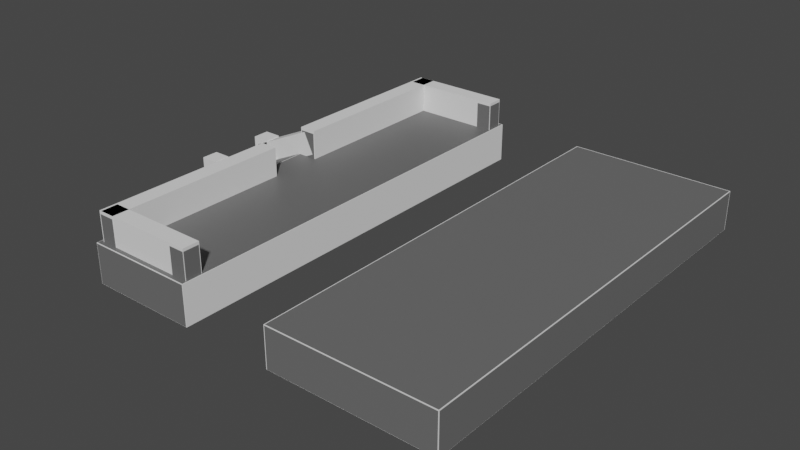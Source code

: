 # Source: Station.blend  (saved by Blender 3.4.6; exported with 4.5.12 LTS)
import bpy
from mathutils import Matrix  # noqa: F401  (used for matrix-valued properties, if any)

bpy.ops.wm.read_factory_settings(use_empty=True)
scene = bpy.context.scene
scene.name = 'Scene'

# ---- materials (node trees are filled in below, after node groups)
mat_grund = bpy.data.materials.new('Grund')
mat_grund.use_transparent_shadow = False
mat_wall = bpy.data.materials.new('Wall')
mat_wall.use_transparent_shadow = False
mat_top = bpy.data.materials.new('Top')
mat_top.use_transparent_shadow = False
mat_pellare = bpy.data.materials.new('Pellare')
mat_pellare.use_transparent_shadow = False

# ---- material node trees
mat_grund.use_nodes = True; mat_grund.node_tree.nodes.clear()
_N = mat_grund.node_tree.nodes; _L = mat_grund.node_tree.links
n0 = _N.new('ShaderNodeBsdfPrincipled'); n0.name = 'Principled BSDF'; n0.location = (10, 300)
n0.distribution = 'GGX'
n0.subsurface_method = 'RANDOM_WALK_SKIN'
n0.inputs[0].default_value = (0.1413, 0.1413, 0.1413, 1.0)
n0.inputs[3].default_value = 1.45
n0.inputs[27].default_value = (0.0, 0.0, 0.0, 1.0)
n0.inputs[28].default_value = 1.0
n1 = _N.new('ShaderNodeOutputMaterial'); n1.name = 'Material Output'; n1.location = (300, 300)
_L.new(n0.outputs[0], n1.inputs[0])
n1.is_active_output = True
mat_wall.use_nodes = True; mat_wall.node_tree.nodes.clear()
_N = mat_wall.node_tree.nodes; _L = mat_wall.node_tree.links
n0 = _N.new('ShaderNodeBsdfPrincipled'); n0.name = 'Principled BSDF'; n0.location = (10, 300)
n0.distribution = 'GGX'
n0.subsurface_method = 'RANDOM_WALK_SKIN'
n0.inputs[0].default_value = (0.5149, 0.5149, 0.5149, 1.0)
n0.inputs[3].default_value = 1.45
n0.inputs[27].default_value = (0.0, 0.0, 0.0, 1.0)
n0.inputs[28].default_value = 1.0
n1 = _N.new('ShaderNodeOutputMaterial'); n1.name = 'Material Output'; n1.location = (300, 300)
_L.new(n0.outputs[0], n1.inputs[0])
n1.is_active_output = True
mat_top.use_nodes = True; mat_top.node_tree.nodes.clear()
_N = mat_top.node_tree.nodes; _L = mat_top.node_tree.links
n0 = _N.new('ShaderNodeBsdfPrincipled'); n0.name = 'Principled BSDF'; n0.location = (10, 300)
n0.distribution = 'GGX'
n0.subsurface_method = 'RANDOM_WALK_SKIN'
n0.inputs[0].default_value = (0.314, 0.314, 0.314, 1.0)
n0.inputs[3].default_value = 1.45
n0.inputs[27].default_value = (0.0, 0.0, 0.0, 1.0)
n0.inputs[28].default_value = 1.0
n1 = _N.new('ShaderNodeOutputMaterial'); n1.name = 'Material Output'; n1.location = (300, 300)
_L.new(n0.outputs[0], n1.inputs[0])
n1.is_active_output = True
mat_pellare.use_nodes = True; mat_pellare.node_tree.nodes.clear()
_N = mat_pellare.node_tree.nodes; _L = mat_pellare.node_tree.links
n0 = _N.new('ShaderNodeBsdfPrincipled'); n0.name = 'Principled BSDF'; n0.location = (10, 300)
n0.distribution = 'GGX'
n0.subsurface_method = 'RANDOM_WALK_SKIN'
n0.inputs[0].default_value = (0.1413, 0.1413, 0.1413, 1.0)
n0.inputs[3].default_value = 1.45
n0.inputs[27].default_value = (0.0, 0.0, 0.0, 1.0)
n0.inputs[28].default_value = 1.0
n1 = _N.new('ShaderNodeOutputMaterial'); n1.name = 'Material Output'; n1.location = (300, 300)
_L.new(n0.outputs[0], n1.inputs[0])
n1.is_active_output = True

# ---- world
world_world = bpy.data.worlds.new('World'); scene.world = world_world
world_world.use_nodes = True; world_world.node_tree.nodes.clear()
_N = world_world.node_tree.nodes; _L = world_world.node_tree.links
n0 = _N.new('ShaderNodeOutputWorld'); n0.name = 'World Output'; n0.location = (300, 300)
n1 = _N.new('ShaderNodeBackground'); n1.name = 'Background'; n1.location = (10, 300)
n1.inputs[0].default_value = (0.05088, 0.05088, 0.05088, 1.0)
_L.new(n1.outputs[0], n0.inputs[0])
n0.is_active_output = True
world_world.color = (0.05088, 0.05088, 0.05088)
world_world.use_sun_shadow = False
world_world.sun_shadow_jitter_overblur = 0.0

# ---- meshes
me_cube_002 = bpy.data.meshes.new('Cube.002')
me_cube_002.from_pydata([(23.36, -28.52, -6.378), (23.26, -28.42, -6.378), (23.36, -28.52, -1.279), (23.36, -28.42, -1.179), (23.26, -28.42, -1.279), (23.26, 28.47, -6.378), (23.36, 28.57, -6.378), (23.36, 28.47, -1.179), (23.36, 28.57, -1.279), (23.26, 28.47, -1.279), (44.82, -28.42, -6.378), (44.72, -28.52, -6.378), (44.72, -28.42, -1.179), (44.72, -28.52, -1.279), (44.82, -28.42, -1.279), (44.72, 28.57, -6.378), (44.82, 28.47, -6.378), (44.72, 28.47, -1.179), (44.82, 28.47, -1.279), (44.72, 28.57, -1.279), (-3.004, -28.52, -6.378), (-3.104, -28.42, -6.378), (-3.004, -28.52, -1.279), (-3.004, -28.42, -1.179), (-3.104, -28.42, -1.279), (-3.104, 28.47, -6.378), (-3.004, 28.57, -6.378), (-3.004, 28.47, -1.179), (-3.004, 28.57, -1.279), (-3.104, 28.47, -1.279), (11.31, -28.42, -6.378), (11.21, -28.52, -6.378), (11.21, -28.42, -1.179), (11.21, -28.52, -1.279), (11.31, -28.42, -1.279), (11.21, 28.57, -6.378), (11.31, 28.47, -6.378), (11.21, 28.47, -1.179), (11.31, 28.47, -1.279), (11.21, 28.57, -1.279), (-2.053, -27.27, 1.203), (-2.153, -27.27, 1.103), (-2.053, -27.37, 1.103), (-2.153, -27.27, -1.11), (-2.053, -27.27, -1.21), (-2.053, -27.37, -1.11), (-2.053, -26.2, 1.103), (-2.153, -26.3, 1.103), (-2.053, -26.3, 1.203), (-2.053, -26.3, -1.21), (-2.153, -26.3, -1.11), (-2.053, -26.2, -1.11), (10.38, -27.27, 1.203), (10.38, -27.37, 1.103), (10.48, -27.27, 1.103), (10.38, -27.37, -1.11), (10.38, -27.27, -1.21), (10.48, -27.27, -1.11), (10.38, -26.3, 1.203), (10.48, -26.3, 1.103), (10.38, -26.2, 1.103), (10.38, -26.2, -1.11), (10.48, -26.3, -1.11), (10.38, -26.3, -1.21), (-2.053, 27.26, 1.203), (-2.053, 27.36, 1.103), (-2.153, 27.26, 1.103), (-2.153, 27.26, -1.11), (-2.053, 27.36, -1.11), (-2.053, 27.26, -1.21), (-2.053, 26.2, 1.103), (-2.053, 26.3, 1.203), (-2.153, 26.3, 1.103), (-2.053, 26.3, -1.21), (-2.053, 26.2, -1.11), (-2.153, 26.3, -1.11), (10.38, 27.26, 1.203), (10.48, 27.26, 1.103), (10.38, 27.36, 1.103), (10.38, 27.36, -1.11), (10.48, 27.26, -1.11), (10.38, 27.26, -1.21), (10.38, 26.3, 1.203), (10.38, 26.2, 1.103), (10.48, 26.3, 1.103), (10.38, 26.2, -1.11), (10.38, 26.3, -1.21), (10.48, 26.3, -1.11), (-2.09, -27.47, 1.898), (-2.19, -27.47, 1.798), (-2.09, -27.57, 1.798), (-2.19, -27.47, 1.234), (-2.09, -27.47, 1.134), (-2.09, -27.57, 1.234), (-2.09, -26.04, 1.798), (-2.19, -26.14, 1.798), (-2.09, -26.14, 1.898), (-2.09, -26.14, 1.134), (-2.19, -26.14, 1.234), (-2.09, -26.04, 1.234), (10.64, -27.47, 1.898), (10.64, -27.57, 1.798), (10.74, -27.47, 1.798), (10.64, -27.57, 1.234), (10.64, -27.47, 1.134), (10.74, -27.47, 1.234), (10.64, -26.14, 1.898), (10.74, -26.14, 1.798), (10.64, -26.04, 1.798), (10.64, -26.04, 1.234), (10.74, -26.14, 1.234), (10.64, -26.14, 1.134), (-2.09, 27.47, 1.898), (-2.09, 27.57, 1.798), (-2.19, 27.47, 1.798), (-2.19, 27.47, 1.234), (-2.09, 27.57, 1.234), (-2.09, 27.47, 1.134), (-2.09, 26.04, 1.798), (-2.09, 26.14, 1.898), (-2.19, 26.14, 1.798), (-2.09, 26.14, 1.134), (-2.09, 26.04, 1.234), (-2.19, 26.14, 1.234), (10.64, 27.47, 1.898), (10.74, 27.47, 1.798), (10.64, 27.57, 1.798), (10.64, 27.57, 1.234), (10.74, 27.47, 1.234), (10.64, 27.47, 1.134), (10.64, 26.14, 1.898), (10.64, 26.04, 1.798), (10.74, 26.14, 1.798), (10.64, 26.04, 1.234), (10.64, 26.14, 1.134), (10.74, 26.14, 1.234), (9.033, -27.89, -2.127), (8.933, -27.79, -2.127), (8.933, -25.78, -2.127), (9.033, -25.68, -2.127), (11.14, -27.79, -2.127), (11.04, -27.89, -2.127), (11.04, -25.68, -2.127), (11.14, -25.78, -2.127), (9.138, -27.49, 2.465), (9.06, -27.7, 2.365), (9.238, -27.59, 2.465), (9.138, -26.09, 2.465), (9.238, -25.99, 2.465), (9.06, -25.87, 2.365), (10.83, -25.99, 2.465), (10.93, -26.09, 2.465), (11.01, -25.87, 2.365), (10.93, -27.49, 2.465), (10.83, -27.59, 2.465), (11.01, -27.7, 2.365), (8.933, 27.78, -2.127), (9.033, 27.88, -2.127), (9.033, 25.68, -2.127), (8.933, 25.78, -2.127), (11.04, 27.88, -2.127), (11.14, 27.78, -2.127), (11.14, 25.78, -2.127), (11.04, 25.68, -2.127), (9.138, 27.48, 2.465), (9.238, 27.58, 2.465), (9.06, 27.7, 2.365), (9.138, 26.08, 2.465), (9.06, 25.87, 2.365), (9.238, 25.98, 2.465), (10.83, 25.98, 2.465), (11.01, 25.87, 2.365), (10.93, 26.08, 2.465), (10.93, 27.48, 2.465), (11.01, 27.7, 2.365), (10.83, 27.58, 2.465), (9.033, -27.89, 2.265), (9.011, -27.77, 2.365), (8.933, -27.79, 2.265), (9.011, -25.8, 2.365), (9.033, -25.68, 2.265), (8.933, -25.78, 2.265), (11.06, -25.8, 2.365), (11.14, -25.78, 2.265), (11.04, -25.68, 2.265), (11.06, -27.77, 2.365), (11.04, -27.89, 2.265), (11.14, -27.79, 2.265), (9.033, 27.88, 2.265), (8.933, 27.78, 2.265), (9.011, 27.77, 2.365), (8.933, 25.78, 2.265), (9.033, 25.68, 2.265), (9.011, 25.8, 2.365), (11.04, 25.68, 2.265), (11.14, 25.78, 2.265), (11.06, 25.8, 2.365), (11.14, 27.78, 2.265), (11.04, 27.88, 2.265), (11.06, 27.77, 2.365), (9.138, -27.49, 2.546), (9.238, -27.59, 2.546), (9.238, -27.49, 2.646), (9.138, -26.09, 2.546), (9.238, -26.09, 2.646), (9.238, -25.99, 2.546), (10.83, -25.99, 2.546), (10.83, -26.09, 2.646), (10.93, -26.09, 2.546), (10.93, -27.49, 2.546), (10.83, -27.49, 2.646), (10.83, -27.59, 2.546), (9.138, 27.48, 2.546), (9.238, 27.48, 2.646), (9.238, 27.58, 2.546), (9.138, 26.08, 2.546), (9.238, 25.98, 2.546), (9.238, 26.08, 2.646), (10.83, 25.98, 2.546), (10.93, 26.08, 2.546), (10.83, 26.08, 2.646), (10.93, 27.48, 2.546), (10.83, 27.58, 2.546), (10.83, 27.48, 2.646), (-10.14, -5.516, -9.865), (-10.23, -5.416, -9.908), (-10.97, -5.516, -4.954), (-10.99, -5.416, -4.854), (-11.06, -5.416, -4.995), (-10.23, 5.423, -9.908), (-10.14, 5.523, -9.865), (-10.99, 5.423, -4.854), (-10.97, 5.523, -4.954), (-11.06, 5.423, -4.995), (-2.26, -5.416, -6.191), (-2.354, -5.516, -6.235), (-3.196, -5.416, -1.221), (-3.182, -5.516, -1.325), (-3.089, -5.416, -1.277), (-2.354, 5.523, -6.235), (-2.26, 5.423, -6.191), (-3.196, 5.423, -1.221), (-3.089, 5.423, -1.277), (-3.182, 5.523, -1.325), (-1.552, -4.023, -0.762), (-1.594, -3.923, -0.6714), (-1.503, -4.023, -0.6291), (-2.581, -3.923, 1.444), (-2.623, -4.023, 1.535), (-2.49, -4.023, 1.487), (-1.552, -5.004, -0.762), (-1.503, -5.004, -0.6291), (-1.594, -5.104, -0.6714), (-2.623, -5.004, 1.535), (-2.581, -5.104, 1.444), (-2.49, -5.004, 1.487), (-9.995, -4.023, -4.699), (-10.13, -4.023, -4.651), (-10.04, -3.923, -4.609), (-11.07, -4.023, -2.402), (-11.02, -3.923, -2.493), (-11.11, -4.023, -2.535), (-9.995, -5.004, -4.699), (-10.04, -5.104, -4.609), (-10.13, -5.004, -4.651), (-11.07, -5.004, -2.402), (-11.11, -5.004, -2.535), (-11.02, -5.104, -2.493), (-2.007, -4.939, -1.21), (-2.107, -4.939, -1.11), (-2.007, -4.839, -1.11), (-2.107, -4.939, 1.103), (-2.007, -4.939, 1.203), (-2.007, -4.839, 1.103), (-1.034, -4.939, -1.21), (-1.034, -4.839, -1.11), (-0.9343, -4.939, -1.11), (-1.034, -4.939, 1.203), (-0.9343, -4.939, 1.103), (-1.034, -4.839, 1.103), (-2.007, -25.88, -1.21), (-2.007, -25.98, -1.11), (-2.107, -25.88, -1.11), (-2.007, -25.88, 1.203), (-2.107, -25.88, 1.103), (-2.007, -25.98, 1.103), (-1.034, -25.88, -1.21), (-0.9343, -25.88, -1.11), (-1.034, -25.98, -1.11), (-1.034, -25.88, 1.203), (-1.034, -25.98, 1.103), (-0.9343, -25.88, 1.103), (-1.552, 4.02, -0.762), (-1.503, 4.02, -0.6291), (-1.594, 3.92, -0.6714), (-2.581, 3.92, 1.444), (-2.49, 4.02, 1.487), (-2.623, 4.02, 1.535), (-1.552, 5.0, -0.762), (-1.594, 5.1, -0.6714), (-1.503, 5.0, -0.6291), (-2.623, 5.0, 1.535), (-2.49, 5.0, 1.487), (-2.581, 5.1, 1.444), (-9.995, 4.02, -4.699), (-10.04, 3.92, -4.609), (-10.13, 4.02, -4.651), (-11.07, 4.02, -2.402), (-11.11, 4.02, -2.535), (-11.02, 3.92, -2.493), (-9.995, 5.0, -4.699), (-10.13, 5.0, -4.651), (-10.04, 5.1, -4.609), (-11.07, 5.0, -2.402), (-11.02, 5.1, -2.493), (-11.11, 5.0, -2.535), (-2.007, 4.935, -1.21), (-2.007, 4.835, -1.11), (-2.107, 4.935, -1.11), (-2.107, 4.935, 1.103), (-2.007, 4.835, 1.103), (-2.007, 4.935, 1.203), (-1.034, 4.935, -1.21), (-0.9343, 4.935, -1.11), (-1.034, 4.835, -1.11), (-1.034, 4.935, 1.203), (-1.034, 4.835, 1.103), (-0.9343, 4.935, 1.103), (-2.007, 25.88, -1.21), (-2.107, 25.88, -1.11), (-2.007, 25.98, -1.11), (-2.007, 25.88, 1.203), (-2.007, 25.98, 1.103), (-2.107, 25.88, 1.103), (-1.034, 25.88, -1.21), (-1.034, 25.98, -1.11), (-0.9343, 25.88, -1.11), (-1.034, 25.88, 1.203), (-0.9343, 25.88, 1.103), (-1.034, 25.98, 1.103), (-2.192, -5.013, 1.134), (-2.292, -5.013, 1.234), (-2.192, -4.913, 1.234), (-2.292, -5.013, 1.798), (-2.192, -5.013, 1.898), (-2.192, -4.913, 1.798), (-0.8601, -5.013, 1.134), (-0.8601, -4.913, 1.234), (-0.7601, -5.013, 1.234), (-0.8601, -5.013, 1.898), (-0.7601, -5.013, 1.798), (-0.8601, -4.913, 1.798), (-2.192, -26.27, 1.134), (-2.192, -26.37, 1.234), (-2.292, -26.27, 1.234), (-2.192, -26.27, 1.898), (-2.292, -26.27, 1.798), (-2.192, -26.37, 1.798), (-0.8601, -26.27, 1.134), (-0.7601, -26.27, 1.234), (-0.8601, -26.37, 1.234), (-0.8601, -26.27, 1.898), (-0.8601, -26.37, 1.798), (-0.7601, -26.27, 1.798), (-9.997, -5.163, -2.404), (-10.04, -5.263, -2.313), (-10.13, -5.163, -2.355), (-10.28, -5.263, -1.802), (-10.32, -5.163, -1.711), (-10.37, -5.163, -1.844), (-9.997, -3.831, -2.404), (-10.13, -3.831, -2.355), (-10.04, -3.731, -2.313), (-10.32, -3.831, -1.711), (-10.28, -3.731, -1.802), (-10.37, -3.831, -1.844), (-1.99, -5.163, 1.33), (-1.942, -5.163, 1.463), (-2.032, -5.263, 1.421), (-2.313, -5.163, 2.023), (-2.271, -5.263, 1.932), (-2.18, -5.163, 1.974), (-1.99, -3.831, 1.33), (-2.032, -3.731, 1.421), (-1.942, -3.831, 1.463), (-2.313, -3.831, 2.023), (-2.18, -3.831, 1.974), (-2.271, -3.731, 1.932), (-2.192, 5.01, 1.134), (-2.192, 4.91, 1.234), (-2.292, 5.01, 1.234), (-2.292, 5.01, 1.798), (-2.192, 4.91, 1.798), (-2.192, 5.01, 1.898), (-0.8601, 5.01, 1.134), (-0.7601, 5.01, 1.234), (-0.8601, 4.91, 1.234), (-0.8601, 5.01, 1.898), (-0.8601, 4.91, 1.798), (-0.7601, 5.01, 1.798), (-2.192, 26.27, 1.134), (-2.292, 26.27, 1.234), (-2.192, 26.37, 1.234), (-2.192, 26.27, 1.898), (-2.192, 26.37, 1.798), (-2.292, 26.27, 1.798), (-0.8601, 26.27, 1.134), (-0.8601, 26.37, 1.234), (-0.7601, 26.27, 1.234), (-0.8601, 26.27, 1.898), (-0.7601, 26.27, 1.798), (-0.8601, 26.37, 1.798), (-9.997, 5.159, -2.404), (-10.13, 5.159, -2.355), (-10.04, 5.259, -2.313), (-10.28, 5.259, -1.802), (-10.37, 5.159, -1.844), (-10.32, 5.159, -1.711), (-9.997, 3.827, -2.404), (-10.04, 3.727, -2.313), (-10.13, 3.827, -2.355), (-10.32, 3.827, -1.711), (-10.37, 3.827, -1.844), (-10.28, 3.727, -1.802), (-1.99, 5.159, 1.33), (-2.032, 5.259, 1.421), (-1.942, 5.159, 1.463), (-2.313, 5.159, 2.023), (-2.18, 5.159, 1.974), (-2.271, 5.259, 1.932), (-1.99, 3.827, 1.33), (-1.942, 3.827, 1.463), (-2.032, 3.727, 1.421), (-2.313, 3.827, 2.023), (-2.271, 3.727, 1.932), (-2.18, 3.827, 1.974), (-11.44, 3.52, -10.21), (-11.34, 3.42, -10.21), (-11.34, 5.622, -10.21), (-11.44, 5.522, -10.21), (-9.335, 3.42, -10.21), (-9.235, 3.52, -10.21), (-9.235, 5.522, -10.21), (-9.335, 5.622, -10.21), (-11.23, 5.221, -1.183), (-11.31, 5.436, -1.283), (-11.13, 5.321, -1.183), (-11.23, 3.821, -1.183), (-11.13, 3.721, -1.183), (-11.31, 3.606, -1.283), (-9.54, 5.321, -1.183), (-9.362, 5.436, -1.283), (-9.44, 5.221, -1.183), (-9.44, 3.821, -1.183), (-9.362, 3.606, -1.283), (-9.54, 3.721, -1.183), (-2.49, 3.416, -2.127), (-2.59, 3.516, -2.127), (-2.59, 5.519, -2.127), (-2.49, 5.619, -2.127), (-0.3876, 3.516, -2.127), (-0.4876, 3.416, -2.127), (-0.4876, 5.619, -2.127), (-0.3876, 5.519, -2.127), (-2.386, 3.818, 2.465), (-2.464, 3.603, 2.365), (-2.286, 3.718, 2.465), (-2.386, 5.218, 2.465), (-2.286, 5.318, 2.465), (-2.464, 5.433, 2.365), (-0.692, 5.318, 2.465), (-0.592, 5.218, 2.465), (-0.514, 5.433, 2.365), (-0.592, 3.818, 2.465), (-0.692, 3.718, 2.465), (-0.514, 3.603, 2.365), (-2.49, -27.89, -2.127), (-2.59, -27.79, -2.127), (-2.59, -25.78, -2.127), (-2.49, -25.68, -2.127), (-0.3876, -27.79, -2.127), (-0.4876, -27.89, -2.127), (-0.4876, -25.68, -2.127), (-0.3876, -25.78, -2.127), (-2.386, -27.49, 2.465), (-2.464, -27.7, 2.365), (-2.286, -27.59, 2.465), (-2.386, -26.09, 2.465), (-2.286, -25.99, 2.465), (-2.464, -25.87, 2.365), (-0.692, -25.99, 2.465), (-0.592, -26.09, 2.465), (-0.514, -25.87, 2.365), (-0.592, -27.49, 2.465), (-0.692, -27.59, 2.465), (-0.514, -27.7, 2.365), (-11.34, -3.423, -10.21), (-11.44, -3.523, -10.21), (-11.44, -5.525, -10.21), (-11.34, -5.625, -10.21), (-9.235, -3.523, -10.21), (-9.335, -3.423, -10.21), (-9.335, -5.625, -10.21), (-9.235, -5.525, -10.21), (-11.23, -5.224, -1.183), (-11.13, -5.324, -1.183), (-11.31, -5.439, -1.283), (-11.23, -3.824, -1.183), (-11.31, -3.609, -1.283), (-11.13, -3.724, -1.183), (-9.54, -5.324, -1.183), (-9.44, -5.224, -1.183), (-9.362, -5.439, -1.283), (-9.44, -3.824, -1.183), (-9.54, -3.724, -1.183), (-9.362, -3.609, -1.283), (-2.59, -3.52, -2.127), (-2.49, -3.42, -2.127), (-2.49, -5.622, -2.127), (-2.59, -5.522, -2.127), (-0.4876, -3.42, -2.127), (-0.3876, -3.52, -2.127), (-0.3876, -5.522, -2.127), (-0.4876, -5.622, -2.127), (-2.386, -3.821, 2.465), (-2.286, -3.721, 2.465), (-2.464, -3.606, 2.365), (-2.386, -5.221, 2.465), (-2.464, -5.436, 2.365), (-2.286, -5.321, 2.465), (-0.692, -5.321, 2.465), (-0.514, -5.436, 2.365), (-0.592, -5.221, 2.465), (-0.592, -3.821, 2.465), (-0.514, -3.606, 2.365), (-0.692, -3.721, 2.465), (-2.59, 27.78, -2.127), (-2.49, 27.88, -2.127), (-2.49, 25.68, -2.127), (-2.59, 25.78, -2.127), (-0.4876, 27.88, -2.127), (-0.3876, 27.78, -2.127), (-0.3876, 25.78, -2.127), (-0.4876, 25.68, -2.127), (-2.386, 27.48, 2.465), (-2.286, 27.58, 2.465), (-2.464, 27.7, 2.365), (-2.386, 26.08, 2.465), (-2.464, 25.87, 2.365), (-2.286, 25.98, 2.465), (-0.692, 25.98, 2.465), (-0.514, 25.87, 2.365), (-0.592, 26.08, 2.465), (-0.592, 27.48, 2.465), (-0.514, 27.7, 2.365), (-0.692, 27.58, 2.465), (-11.44, 5.522, -1.383), (-11.34, 5.622, -1.383), (-11.36, 5.507, -1.283), (-11.36, 3.535, -1.283), (-11.34, 3.42, -1.383), (-11.44, 3.52, -1.383), (-9.335, 5.622, -1.383), (-9.235, 5.522, -1.383), (-9.313, 5.507, -1.283), (-9.235, 3.52, -1.383), (-9.335, 3.42, -1.383), (-9.313, 3.535, -1.283), (-2.49, 3.416, 2.265), (-2.512, 3.531, 2.365), (-2.59, 3.516, 2.265), (-2.512, 5.504, 2.365), (-2.49, 5.619, 2.265), (-2.59, 5.519, 2.265), (-0.4656, 5.504, 2.365), (-0.3876, 5.519, 2.265), (-0.4876, 5.619, 2.265), (-0.4656, 3.531, 2.365), (-0.4876, 3.416, 2.265), (-0.3876, 3.516, 2.265), (-2.49, -27.89, 2.265), (-2.512, -27.77, 2.365), (-2.59, -27.79, 2.265), (-2.512, -25.8, 2.365), (-2.49, -25.68, 2.265), (-2.59, -25.78, 2.265), (-0.4656, -25.8, 2.365), (-0.3876, -25.78, 2.265), (-0.4876, -25.68, 2.265), (-0.4656, -27.77, 2.365), (-0.4876, -27.89, 2.265), (-0.3876, -27.79, 2.265), (-11.36, -5.511, -1.283), (-11.34, -5.625, -1.383), (-11.44, -5.525, -1.383), (-11.44, -3.523, -1.383), (-11.34, -3.423, -1.383), (-11.36, -3.538, -1.283), (-9.313, -5.511, -1.283), (-9.235, -5.525, -1.383), (-9.335, -5.625, -1.383), (-9.313, -3.538, -1.283), (-9.335, -3.423, -1.383), (-9.235, -3.523, -1.383), (-2.49, -3.42, 2.265), (-2.59, -3.52, 2.265), (-2.512, -3.535, 2.365), (-2.59, -5.522, 2.265), (-2.49, -5.622, 2.265), (-2.512, -5.507, 2.365), (-0.4876, -5.622, 2.265), (-0.3876, -5.522, 2.265), (-0.4656, -5.507, 2.365), (-0.3876, -3.52, 2.265), (-0.4876, -3.42, 2.265), (-0.4656, -3.535, 2.365), (-2.49, 27.88, 2.265), (-2.59, 27.78, 2.265), (-2.512, 27.77, 2.365), (-2.59, 25.78, 2.265), (-2.49, 25.68, 2.265), (-2.512, 25.8, 2.365), (-0.4876, 25.68, 2.265), (-0.3876, 25.78, 2.265), (-0.4656, 25.8, 2.365), (-0.3876, 27.78, 2.265), (-0.4876, 27.88, 2.265), (-0.4656, 27.77, 2.365), (-11.23, 5.221, -1.102), (-11.13, 5.321, -1.102), (-11.13, 5.221, -1.002), (-11.23, 3.821, -1.102), (-11.13, 3.821, -1.002), (-11.13, 3.721, -1.102), (-9.54, 5.321, -1.102), (-9.44, 5.221, -1.102), (-9.54, 5.221, -1.002), (-9.44, 3.821, -1.102), (-9.54, 3.721, -1.102), (-9.54, 3.821, -1.002), (-2.386, 3.818, 2.546), (-2.286, 3.718, 2.546), (-2.286, 3.818, 2.646), (-2.386, 5.218, 2.546), (-2.286, 5.218, 2.646), (-2.286, 5.318, 2.546), (-0.692, 5.318, 2.546), (-0.692, 5.218, 2.646), (-0.592, 5.218, 2.546), (-0.592, 3.818, 2.546), (-0.692, 3.818, 2.646), (-0.692, 3.718, 2.546), (-2.386, -27.49, 2.546), (-2.286, -27.59, 2.546), (-2.286, -27.49, 2.646), (-2.386, -26.09, 2.546), (-2.286, -26.09, 2.646), (-2.286, -25.99, 2.546), (-0.692, -25.99, 2.546), (-0.692, -26.09, 2.646), (-0.592, -26.09, 2.546), (-0.592, -27.49, 2.546), (-0.692, -27.49, 2.646), (-0.692, -27.59, 2.546), (-11.23, -5.224, -1.102), (-11.13, -5.224, -1.002), (-11.13, -5.324, -1.102), (-11.23, -3.824, -1.102), (-11.13, -3.724, -1.102), (-11.13, -3.824, -1.002), (-9.54, -5.324, -1.102), (-9.54, -5.224, -1.002), (-9.44, -5.224, -1.102), (-9.44, -3.824, -1.102), (-9.54, -3.824, -1.002), (-9.54, -3.724, -1.102), (-2.386, -3.821, 2.546), (-2.286, -3.821, 2.646), (-2.286, -3.721, 2.546), (-2.386, -5.221, 2.546), (-2.286, -5.321, 2.546), (-2.286, -5.221, 2.646), (-0.692, -5.321, 2.546), (-0.592, -5.221, 2.546), (-0.692, -5.221, 2.646), (-0.592, -3.821, 2.546), (-0.692, -3.721, 2.546), (-0.692, -3.821, 2.646), (-2.386, 27.48, 2.546), (-2.286, 27.48, 2.646), (-2.286, 27.58, 2.546), (-2.386, 26.08, 2.546), (-2.286, 25.98, 2.546), (-2.286, 26.08, 2.646), (-0.692, 25.98, 2.546), (-0.592, 26.08, 2.546), (-0.692, 26.08, 2.646), (-0.592, 27.48, 2.546), (-0.692, 27.58, 2.546), (-0.692, 27.48, 2.646)], [], [(1, 4, 9, 5), (11, 13, 2, 0), (16, 18, 14, 10), (17, 7, 3, 12), (6, 8, 19, 15), (2, 3, 4), (7, 8, 9), (12, 13, 14), (17, 18, 19), (0, 2, 4, 1), (3, 7, 9, 4), (8, 6, 5, 9), (7, 17, 19, 8), (18, 16, 15, 19), (17, 12, 14, 18), (13, 11, 10, 14), (12, 3, 2, 13), (31, 33, 22, 20), (36, 38, 34, 30), (43, 41, 47, 50), (37, 27, 23, 32), (26, 28, 39, 35), (51, 46, 60, 61), (40, 52, 58, 48), (67, 75, 72, 66), (62, 59, 54, 57), (56, 44, 49, 63), (55, 53, 42, 45), (74, 85, 83, 70), (64, 71, 82, 76), (91, 89, 95, 98), (87, 80, 77, 84), (81, 86, 73, 69), (79, 68, 65, 78), (99, 94, 108, 109), (88, 100, 106, 96), (115, 123, 120, 114), (110, 107, 102, 105), (104, 92, 97, 111), (103, 101, 90, 93), (122, 133, 131, 118), (112, 119, 130, 124), (137, 178, 181, 138), (135, 128, 125, 132), (129, 134, 121, 117), (127, 116, 113, 126), (141, 186, 176, 136), (143, 183, 187, 140), (147, 144, 200, 203), (139, 180, 184, 142), (160, 157, 188, 198), (162, 161, 197, 195), (164, 167, 215, 212), (158, 163, 194, 192), (146, 154, 211, 201), (153, 151, 208, 209), (156, 159, 191, 189), (150, 148, 205, 206), (175, 165, 214, 222), (172, 173, 221, 219), (202, 210, 207, 204), (168, 166, 190, 193), (213, 217, 220, 223), (225, 228, 233, 229), (145, 149, 179, 177), (149, 152, 182, 179), (152, 155, 185, 182), (166, 174, 199, 190), (155, 145, 177, 185), (171, 168, 193, 196), (174, 171, 196, 199), (169, 170, 218, 216), (235, 237, 226, 224), (240, 242, 238, 234), (250, 262, 256, 244), (241, 231, 227, 236), (230, 232, 243, 239), (258, 260, 247, 245), (264, 266, 261, 257), (274, 286, 280, 268), (265, 253, 248, 259), (246, 249, 255, 251), (252, 254, 267, 263), (282, 284, 271, 269), (288, 290, 285, 281), (298, 292, 304, 310), (289, 277, 272, 283), (270, 273, 279, 275), (276, 278, 291, 287), (305, 294, 295, 309), (311, 306, 308, 315), (322, 316, 328, 334), (313, 307, 297, 301), (293, 300, 302, 296), (299, 312, 314, 303), (329, 318, 319, 333), (335, 330, 332, 339), (346, 358, 352, 340), (337, 331, 321, 325), (317, 324, 326, 320), (323, 336, 338, 327), (354, 356, 343, 341), (360, 362, 357, 353), (370, 382, 376, 364), (361, 349, 344, 355), (342, 345, 351, 347), (348, 350, 363, 359), (378, 380, 367, 365), (384, 386, 381, 377), (394, 388, 400, 406), (385, 373, 368, 379), (366, 369, 375, 371), (372, 374, 387, 383), (401, 390, 391, 405), (407, 402, 404, 411), (418, 412, 424, 430), (409, 403, 393, 397), (389, 396, 398, 392), (395, 408, 410, 399), (425, 414, 415, 429), (431, 426, 428, 435), (566, 440, 437, 560), (433, 427, 417, 421), (413, 420, 422, 416), (419, 432, 434, 423), (557, 438, 443, 562), (563, 442, 441, 565), (447, 444, 628, 631), (561, 436, 439, 556), (461, 578, 568, 456), (463, 575, 579, 460), (467, 464, 640, 643), (459, 572, 576, 462), (481, 590, 580, 476), (483, 587, 591, 480), (485, 489, 583, 581), (479, 584, 588, 482), (493, 491, 660, 661), (593, 600, 502, 499), (599, 603, 500, 503), (504, 507, 667, 664), (595, 594, 498, 497), (520, 517, 604, 614), (522, 521, 613, 611), (528, 526, 606, 609), (518, 523, 610, 608), (540, 537, 616, 626), (542, 541, 625, 623), (544, 547, 691, 688), (538, 543, 622, 620), (536, 539, 619, 617), (489, 492, 586, 583), (534, 531, 612, 615), (475, 465, 569, 577), (526, 534, 615, 606), (477, 582, 585, 478), (513, 511, 672, 673), (446, 450, 634, 629), (455, 448, 633, 638), (457, 570, 573, 458), (452, 453, 637, 635), (466, 474, 651, 641), (472, 475, 577, 574), (473, 471, 648, 649), (470, 468, 645, 646), (486, 494, 663, 653), (490, 488, 657, 658), (602, 596, 496, 501), (487, 484, 652, 655), (510, 505, 666, 670), (508, 506, 592, 597), (516, 519, 607, 605), (509, 514, 675, 668), (535, 525, 678, 686), (529, 530, 682, 680), (532, 533, 685, 683), (531, 528, 609, 612), (555, 545, 690, 698), (552, 553, 697, 695), (630, 636, 639, 632), (548, 546, 618, 621), (642, 650, 647, 644), (689, 693, 696, 699), (665, 669, 674, 671), (654, 662, 659, 656), (677, 681, 684, 687), (524, 527, 679, 676), (492, 495, 589, 586), (546, 554, 627, 618), (495, 485, 581, 589), (551, 548, 621, 624), (554, 551, 624, 627), (445, 449, 559, 558), (549, 550, 694, 692), (451, 445, 558, 564), (454, 451, 564, 567), (506, 512, 598, 592), (449, 454, 567, 559), (515, 508, 597, 601), (465, 469, 571, 569), (512, 515, 601, 598), (469, 472, 574, 571), (22, 23, 24), (27, 28, 29), (32, 33, 34), (37, 38, 39), (40, 41, 42), (43, 44, 45), (46, 47, 48), (49, 50, 51), (52, 53, 54), (55, 56, 57), (58, 59, 60), (61, 62, 63), (64, 65, 66), (67, 68, 69), (70, 71, 72), (73, 74, 75), (76, 77, 78), (79, 80, 81), (82, 83, 84), (85, 86, 87), (88, 89, 90), (91, 92, 93), (94, 95, 96), (97, 98, 99), (100, 101, 102), (103, 104, 105), (106, 107, 108), (109, 110, 111), (112, 113, 114), (115, 116, 117), (118, 119, 120), (121, 122, 123), (124, 125, 126), (127, 128, 129), (130, 131, 132), (133, 134, 135), (144, 145, 146), (147, 148, 149), (150, 151, 152), (153, 154, 155), (164, 165, 166), (167, 168, 169), (170, 171, 172), (173, 174, 175), (176, 177, 178), (179, 180, 181), (182, 183, 184), (185, 186, 187), (188, 189, 190), (191, 192, 193), (194, 195, 196), (197, 198, 199), (200, 201, 202), (203, 204, 205), (206, 207, 208), (209, 210, 211), (212, 213, 214), (215, 216, 217), (218, 219, 220), (221, 222, 223), (226, 227, 228), (231, 232, 233), (236, 237, 238), (241, 242, 243), (244, 245, 246), (247, 248, 249), (250, 251, 252), (253, 254, 255), (256, 257, 258), (259, 260, 261), (262, 263, 264), (265, 266, 267), (268, 269, 270), (271, 272, 273), (274, 275, 276), (277, 278, 279), (280, 281, 282), (283, 284, 285), (286, 287, 288), (289, 290, 291), (292, 293, 294), (295, 296, 297), (298, 299, 300), (301, 302, 303), (304, 305, 306), (307, 308, 309), (310, 311, 312), (313, 314, 315), (316, 317, 318), (319, 320, 321), (322, 323, 324), (325, 326, 327), (328, 329, 330), (331, 332, 333), (334, 335, 336), (337, 338, 339), (340, 341, 342), (343, 344, 345), (346, 347, 348), (349, 350, 351), (352, 353, 354), (355, 356, 357), (358, 359, 360), (361, 362, 363), (364, 365, 366), (367, 368, 369), (370, 371, 372), (373, 374, 375), (376, 377, 378), (379, 380, 381), (382, 383, 384), (385, 386, 387), (388, 389, 390), (391, 392, 393), (394, 395, 396), (397, 398, 399), (400, 401, 402), (403, 404, 405), (406, 407, 408), (409, 410, 411), (412, 413, 414), (415, 416, 417), (418, 419, 420), (421, 422, 423), (424, 425, 426), (427, 428, 429), (430, 431, 432), (433, 434, 435), (444, 445, 446), (447, 448, 449), (450, 451, 452), (453, 454, 455), (464, 465, 466), (467, 468, 469), (470, 471, 472), (473, 474, 475), (484, 485, 486), (487, 488, 489), (490, 491, 492), (493, 494, 495), (504, 505, 506), (507, 508, 509), (510, 511, 512), (513, 514, 515), (524, 525, 526), (527, 528, 529), (530, 531, 532), (533, 534, 535), (544, 545, 546), (547, 548, 549), (550, 551, 552), (553, 554, 555), (556, 557, 558), (559, 560, 561), (562, 563, 564), (565, 566, 567), (568, 569, 570), (571, 572, 573), (574, 575, 576), (577, 578, 579), (580, 581, 582), (583, 584, 585), (586, 587, 588), (589, 590, 591), (592, 593, 594), (595, 596, 597), (598, 599, 600), (601, 602, 603), (604, 605, 606), (607, 608, 609), (610, 611, 612), (613, 614, 615), (616, 617, 618), (619, 620, 621), (622, 623, 624), (625, 626, 627), (628, 629, 630), (631, 632, 633), (634, 635, 636), (637, 638, 639), (640, 641, 642), (643, 644, 645), (646, 647, 648), (649, 650, 651), (652, 653, 654), (655, 656, 657), (658, 659, 660), (661, 662, 663), (664, 665, 666), (667, 668, 669), (670, 671, 672), (673, 674, 675), (676, 677, 678), (679, 680, 681), (682, 683, 684), (685, 686, 687), (688, 689, 690), (691, 692, 693), (694, 695, 696), (697, 698, 699), (20, 22, 24, 21), (23, 27, 29, 24), (28, 26, 25, 29), (27, 37, 39, 28), (38, 36, 35, 39), (37, 32, 34, 38), (33, 31, 30, 34), (32, 23, 22, 33), (48, 58, 60, 46), (63, 49, 51, 61), (40, 48, 47, 41), (41, 43, 45, 42), (52, 40, 42, 53), (44, 56, 55, 45), (56, 63, 62, 57), (53, 55, 57, 54), (61, 60, 59, 62), (58, 52, 54, 59), (46, 51, 50, 47), (49, 44, 43, 50), (70, 83, 82, 71), (85, 74, 73, 86), (66, 72, 71, 64), (65, 68, 67, 66), (78, 65, 64, 76), (68, 79, 81, 69), (80, 87, 86, 81), (77, 80, 79, 78), (87, 84, 83, 85), (84, 77, 76, 82), (72, 75, 74, 70), (75, 67, 69, 73), (96, 106, 108, 94), (111, 97, 99, 109), (88, 96, 95, 89), (89, 91, 93, 90), (100, 88, 90, 101), (92, 104, 103, 93), (104, 111, 110, 105), (101, 103, 105, 102), (109, 108, 107, 110), (106, 100, 102, 107), (94, 99, 98, 95), (97, 92, 91, 98), (118, 131, 130, 119), (133, 122, 121, 134), (114, 120, 119, 112), (113, 116, 115, 114), (126, 113, 112, 124), (116, 127, 129, 117), (128, 135, 134, 129), (125, 128, 127, 126), (135, 132, 131, 133), (132, 125, 124, 130), (120, 123, 122, 118), (123, 115, 117, 121), (136, 176, 178, 137), (177, 179, 181, 178), (180, 139, 138, 181), (179, 182, 184, 180), (183, 143, 142, 184), (182, 185, 187, 183), (186, 141, 140, 187), (185, 177, 176, 186), (156, 189, 188, 157), (189, 191, 193, 190), (191, 159, 158, 192), (192, 194, 196, 193), (194, 163, 162, 195), (195, 197, 199, 196), (197, 161, 160, 198), (198, 188, 190, 199), (144, 147, 149, 145), (148, 150, 152, 149), (151, 153, 155, 152), (154, 146, 145, 155), (166, 168, 167, 164), (168, 171, 170, 169), (171, 174, 173, 172), (174, 166, 165, 175), (202, 204, 203, 200), (204, 207, 206, 205), (207, 210, 209, 208), (210, 202, 201, 211), (212, 215, 217, 213), (216, 218, 220, 217), (219, 221, 223, 220), (222, 214, 213, 223), (146, 201, 200, 144), (205, 148, 147, 203), (208, 151, 150, 206), (211, 154, 153, 209), (169, 216, 215, 167), (214, 165, 164, 212), (172, 219, 218, 170), (175, 222, 221, 173), (224, 226, 228, 225), (227, 231, 233, 228), (232, 230, 229, 233), (231, 241, 243, 232), (242, 240, 239, 243), (241, 236, 238, 242), (237, 235, 234, 238), (236, 227, 226, 237), (250, 244, 246, 251), (245, 247, 249, 246), (248, 253, 255, 249), (254, 252, 251, 255), (262, 250, 252, 263), (253, 265, 267, 254), (266, 264, 263, 267), (256, 262, 264, 257), (265, 259, 261, 266), (260, 258, 257, 261), (244, 256, 258, 245), (259, 248, 247, 260), (274, 268, 270, 275), (269, 271, 273, 270), (272, 277, 279, 273), (278, 276, 275, 279), (286, 274, 276, 287), (277, 289, 291, 278), (290, 288, 287, 291), (280, 286, 288, 281), (289, 283, 285, 290), (284, 282, 281, 285), (268, 280, 282, 269), (283, 272, 271, 284), (300, 293, 292, 298), (293, 296, 295, 294), (296, 302, 301, 297), (302, 300, 299, 303), (312, 299, 298, 310), (303, 314, 313, 301), (314, 312, 311, 315), (306, 311, 310, 304), (315, 308, 307, 313), (308, 306, 305, 309), (294, 305, 304, 292), (309, 295, 297, 307), (324, 317, 316, 322), (317, 320, 319, 318), (320, 326, 325, 321), (326, 324, 323, 327), (336, 323, 322, 334), (327, 338, 337, 325), (338, 336, 335, 339), (330, 335, 334, 328), (339, 332, 331, 337), (332, 330, 329, 333), (318, 329, 328, 316), (333, 319, 321, 331), (346, 340, 342, 347), (341, 343, 345, 342), (344, 349, 351, 345), (350, 348, 347, 351), (358, 346, 348, 359), (349, 361, 363, 350), (362, 360, 359, 363), (352, 358, 360, 353), (361, 355, 357, 362), (356, 354, 353, 357), (340, 352, 354, 341), (355, 344, 343, 356), (370, 364, 366, 371), (365, 367, 369, 366), (368, 373, 375, 369), (374, 372, 371, 375), (382, 370, 372, 383), (373, 385, 387, 374), (386, 384, 383, 387), (376, 382, 384, 377), (385, 379, 381, 386), (380, 378, 377, 381), (364, 376, 378, 365), (379, 368, 367, 380), (396, 389, 388, 394), (389, 392, 391, 390), (392, 398, 397, 393), (398, 396, 395, 399), (408, 395, 394, 406), (399, 410, 409, 397), (410, 408, 407, 411), (402, 407, 406, 400), (411, 404, 403, 409), (404, 402, 401, 405), (390, 401, 400, 388), (405, 391, 393, 403), (420, 413, 412, 418), (413, 416, 415, 414), (416, 422, 421, 417), (422, 420, 419, 423), (432, 419, 418, 430), (423, 434, 433, 421), (434, 432, 431, 435), (426, 431, 430, 424), (435, 428, 427, 433), (428, 426, 425, 429), (414, 425, 424, 412), (429, 415, 417, 427), (558, 559, 561, 556), (560, 437, 436, 561), (438, 557, 556, 439), (564, 558, 557, 562), (442, 563, 562, 443), (567, 564, 563, 565), (440, 566, 565, 441), (559, 567, 566, 560), (456, 568, 570, 457), (569, 571, 573, 570), (572, 459, 458, 573), (571, 574, 576, 572), (575, 463, 462, 576), (574, 577, 579, 575), (578, 461, 460, 579), (577, 569, 568, 578), (476, 580, 582, 477), (581, 583, 585, 582), (584, 479, 478, 585), (583, 586, 588, 584), (587, 483, 482, 588), (586, 589, 591, 587), (590, 481, 480, 591), (589, 581, 580, 590), (594, 595, 597, 592), (595, 497, 496, 596), (498, 594, 593, 499), (600, 593, 592, 598), (502, 600, 599, 503), (603, 599, 598, 601), (500, 603, 602, 501), (596, 602, 601, 597), (516, 605, 604, 517), (605, 607, 609, 606), (607, 519, 518, 608), (608, 610, 612, 609), (610, 523, 522, 611), (611, 613, 615, 612), (613, 521, 520, 614), (614, 604, 606, 615), (536, 617, 616, 537), (617, 619, 621, 618), (619, 539, 538, 620), (620, 622, 624, 621), (622, 543, 542, 623), (623, 625, 627, 624), (625, 541, 540, 626), (626, 616, 618, 627), (444, 447, 449, 445), (450, 446, 445, 451), (453, 452, 451, 454), (448, 455, 454, 449), (464, 467, 469, 465), (468, 470, 472, 469), (471, 473, 475, 472), (474, 466, 465, 475), (484, 487, 489, 485), (488, 490, 492, 489), (491, 493, 495, 492), (494, 486, 485, 495), (506, 508, 507, 504), (512, 506, 505, 510), (515, 512, 511, 513), (508, 515, 514, 509), (526, 528, 527, 524), (528, 531, 530, 529), (531, 534, 533, 532), (534, 526, 525, 535), (546, 548, 547, 544), (548, 551, 550, 549), (551, 554, 553, 552), (554, 546, 545, 555), (630, 632, 631, 628), (636, 630, 629, 634), (639, 636, 635, 637), (632, 639, 638, 633), (642, 644, 643, 640), (644, 647, 646, 645), (647, 650, 649, 648), (650, 642, 641, 651), (654, 656, 655, 652), (656, 659, 658, 657), (659, 662, 661, 660), (662, 654, 653, 663), (664, 667, 669, 665), (670, 666, 665, 671), (673, 672, 671, 674), (668, 675, 674, 669), (676, 679, 681, 677), (680, 682, 684, 681), (683, 685, 687, 684), (686, 678, 677, 687), (688, 691, 693, 689), (692, 694, 696, 693), (695, 697, 699, 696), (698, 690, 689, 699), (513, 673, 675, 514), (667, 507, 509, 668), (470, 646, 648, 471), (651, 474, 473, 649), (529, 680, 679, 527), (678, 525, 524, 676), (640, 464, 466, 641), (532, 683, 682, 530), (486, 653, 652, 484), (657, 488, 487, 655), (535, 686, 685, 533), (660, 491, 490, 658), (663, 494, 493, 661), (549, 692, 691, 547), (690, 545, 544, 688), (552, 695, 694, 550), (555, 698, 697, 553), (446, 629, 628, 444), (633, 448, 447, 631), (452, 635, 634, 450), (455, 638, 637, 453), (666, 505, 504, 664), (672, 511, 510, 670), (645, 468, 467, 643), (21, 24, 29, 25)])
me_cube_002.polygons.foreach_set('material_index', [0, 0, 0, 0, 0, 0, 0, 0, 0, 0, 0, 0, 0, 0, 0, 0, 0, 0, 0, 1, 0, 0, 1, 1, 1, 1, 1, 1, 1, 1, 2, 1, 1, 1, 2, 2, 2, 2, 2, 2, 2, 2, 3, 2, 2, 2, 3, 3, 3, 3, 3, 3, 3, 3, 3, 3, 3, 3, 3, 3, 3, 3, 3, 0, 3, 3, 3, 3, 3, 3, 3, 3, 0, 0, 1, 0, 0, 1, 1, 1, 1, 1, 1, 1, 1, 1, 1, 1, 1, 1, 1, 1, 1, 1, 1, 1, 1, 2, 1, 1, 1, 2, 2, 2, 2, 2, 2, 2, 2, 2, 2, 2, 2, 2, 2, 2, 2, 2, 2, 2, 2, 3, 2, 2, 2, 3, 3, 3, 3, 3, 3, 3, 3, 3, 3, 3, 3, 3, 3, 3, 3, 3, 3, 3, 3, 3, 3, 3, 3, 3, 3, 3, 3, 3, 3, 3, 3, 3, 3, 3, 3, 3, 3, 3, 3, 3, 3, 3, 3, 3, 3, 3, 3, 3, 3, 3, 3, 3, 3, 3, 3, 3, 3, 3, 3, 3, 3, 3, 3, 3, 3, 3, 3, 3, 3, 3, 3, 3, 3, 3, 3, 3, 0, 0, 0, 0, 1, 1, 1, 1, 1, 1, 1, 1, 1, 1, 1, 1, 1, 1, 1, 1, 2, 2, 2, 2, 2, 2, 2, 2, 2, 2, 2, 2, 2, 2, 2, 2, 3, 3, 3, 3, 3, 3, 3, 3, 3, 3, 3, 3, 3, 3, 3, 3, 3, 3, 3, 3, 3, 3, 3, 3, 0, 0, 0, 0, 1, 1, 1, 1, 1, 1, 1, 1, 1, 1, 1, 1, 1, 1, 1, 1, 1, 1, 1, 1, 1, 1, 1, 1, 1, 1, 1, 1, 1, 1, 1, 1, 2, 2, 2, 2, 2, 2, 2, 2, 2, 2, 2, 2, 2, 2, 2, 2, 2, 2, 2, 2, 2, 2, 2, 2, 2, 2, 2, 2, 2, 2, 2, 2, 3, 3, 3, 3, 3, 3, 3, 3, 3, 3, 3, 3, 3, 3, 3, 3, 3, 3, 3, 3, 3, 3, 3, 3, 3, 3, 3, 3, 3, 3, 3, 3, 3, 3, 3, 3, 3, 3, 3, 3, 3, 3, 3, 3, 3, 3, 3, 3, 3, 3, 3, 3, 3, 3, 3, 3, 3, 3, 3, 3, 3, 3, 3, 3, 3, 3, 3, 3, 3, 3, 3, 3, 0, 0, 0, 0, 0, 0, 0, 0, 1, 1, 1, 1, 1, 1, 1, 1, 1, 1, 1, 1, 1, 1, 1, 1, 1, 1, 1, 1, 1, 1, 1, 1, 2, 2, 2, 2, 2, 2, 2, 2, 2, 2, 2, 2, 2, 2, 2, 2, 2, 2, 2, 2, 2, 2, 2, 2, 3, 3, 3, 3, 3, 3, 3, 3, 3, 3, 3, 3, 3, 3, 3, 3, 3, 3, 3, 3, 3, 3, 3, 3, 3, 3, 3, 3, 3, 3, 3, 3, 3, 3, 3, 3, 3, 3, 3, 3, 0, 0, 0, 0, 0, 0, 0, 0, 1, 1, 1, 1, 1, 1, 1, 1, 1, 1, 1, 1, 1, 1, 1, 1, 1, 1, 1, 1, 1, 1, 1, 1, 1, 1, 1, 1, 1, 1, 1, 1, 1, 1, 1, 1, 1, 1, 1, 1, 1, 1, 1, 1, 1, 1, 1, 1, 2, 2, 2, 2, 2, 2, 2, 2, 2, 2, 2, 2, 2, 2, 2, 2, 2, 2, 2, 2, 2, 2, 2, 2, 2, 2, 2, 2, 2, 2, 2, 2, 2, 2, 2, 2, 2, 2, 2, 2, 2, 2, 2, 2, 2, 2, 2, 2, 3, 3, 3, 3, 3, 3, 3, 3, 3, 3, 3, 3, 3, 3, 3, 3, 3, 3, 3, 3, 3, 3, 3, 3, 3, 3, 3, 3, 3, 3, 3, 3, 3, 3, 3, 3, 3, 3, 3, 3, 3, 3, 3, 3, 3, 3, 3, 3, 3, 3, 3, 3, 3, 3, 3, 3, 3, 3, 3, 3, 3, 3, 3, 3, 3, 3, 3, 3, 3, 3, 3, 3, 3, 3, 3, 3, 3, 3, 3, 3, 3, 3, 3, 3, 3, 3, 3, 3, 3, 3, 3, 3, 3, 3, 3, 3, 3, 3, 3, 3, 3, 3, 3, 3, 3, 3, 3, 3, 3, 3, 3, 3, 3, 3, 3, 3, 3, 3, 3, 3, 0])
_uv = me_cube_002.uv_layers.new(name='UVMap')
_uv.uv.foreach_set('vector', [0.375, 0.0004379, 0.6202, 0.0004379, 0.6202, 0.2496, 0.375, 0.2496, 0.375, 0.7512, 0.6202, 0.7512, 0.6202, 0.9988, 0.375, 0.9988, 0.375, 0.5004, 0.6202, 0.5004, 0.6202, 0.7496, 0.375, 0.7496, 0.6262, 0.5004, 0.8738, 0.5004, 0.8738, 0.7496, 0.6262, 0.7496, 0.375, 0.2512, 0.6202, 0.2512, 0.6202, 0.4988, 0.375, 0.4988, 0.8738, 0.75, 0.8738, 0.7496, 0.875, 0.7496, 0.8738, 0.5004, 0.8738, 0.5, 0.875, 0.5004, 0.6262, 0.7496, 0.6262, 0.75, 0.625, 0.7496, 0.6262, 0.5004, 0.625, 0.5004, 0.6262, 0.5, 0.375, 0.0, 0.6202, 0.0, 0.6202, 0.0004379, 0.375, 0.0004379, 0.8738, 0.7496, 0.8738, 0.5004, 0.875, 0.5004, 0.875, 0.7496, 0.6202, 0.2512, 0.375, 0.2512, 0.375, 0.2496, 0.6202, 0.2496, 0.8738, 0.5004, 0.6262, 0.5004, 0.6262, 0.5, 0.8738, 0.5, 0.6202, 0.5004, 0.375, 0.5004, 0.375, 0.4988, 0.6202, 0.4988, 0.6262, 0.5004, 0.6262, 0.7496, 0.6202, 0.7496, 0.6202, 0.5004, 0.6202, 0.7512, 0.375, 0.7512, 0.375, 0.7496, 0.6202, 0.7496, 0.6262, 0.7496, 0.8738, 0.7496, 0.8738, 0.75, 0.6262, 0.75, 0.375, 0.7517, 0.6202, 0.7517, 0.6202, 0.9983, 0.375, 0.9983, 0.375, 0.5004, 0.6202, 0.5004, 0.6202, 0.7496, 0.375, 0.7496, 0.3854, 0.5215, 0.6146, 0.5215, 0.6146, 0.7285, 0.3854, 0.7285, 0.6267, 0.5004, 0.8733, 0.5004, 0.8733, 0.7496, 0.6267, 0.7496, 0.375, 0.2517, 0.6202, 0.2517, 0.6202, 0.4983, 0.375, 0.4983, 0.3854, 0.752, 0.6146, 0.752, 0.6146, 0.998, 0.3854, 0.998, 0.627, 0.5215, 0.873, 0.5215, 0.873, 0.7285, 0.627, 0.7285, 0.3854, 0.5215, 0.3854, 0.7285, 0.6146, 0.7285, 0.6146, 0.5215, 0.3854, 0.02149, 0.6146, 0.02149, 0.6146, 0.2285, 0.3854, 0.2285, 0.127, 0.5215, 0.373, 0.5215, 0.373, 0.7285, 0.127, 0.7285, 0.3854, 0.252, 0.6146, 0.252, 0.6146, 0.498, 0.3854, 0.498, 0.3854, 0.752, 0.3854, 0.998, 0.6146, 0.998, 0.6146, 0.752, 0.627, 0.5215, 0.627, 0.7285, 0.873, 0.7285, 0.873, 0.5215, 0.4077, 0.5163, 0.5923, 0.5163, 0.5923, 0.7337, 0.4077, 0.7337, 0.3854, 0.02149, 0.3854, 0.2285, 0.6146, 0.2285, 0.6146, 0.02149, 0.127, 0.5215, 0.127, 0.7285, 0.373, 0.7285, 0.373, 0.5215, 0.3854, 0.252, 0.3854, 0.498, 0.6146, 0.498, 0.6146, 0.252, 0.4077, 0.7519, 0.5923, 0.7519, 0.5923, 0.9981, 0.4077, 0.9981, 0.6269, 0.5163, 0.8731, 0.5163, 0.8731, 0.7337, 0.6269, 0.7337, 0.4077, 0.5163, 0.4077, 0.7337, 0.5923, 0.7337, 0.5923, 0.5163, 0.4077, 0.01632, 0.5923, 0.01632, 0.5923, 0.2337, 0.4077, 0.2337, 0.1269, 0.5163, 0.3731, 0.5163, 0.3731, 0.7337, 0.1269, 0.7337, 0.4077, 0.2519, 0.5923, 0.2519, 0.5923, 0.4981, 0.4077, 0.4981, 0.4077, 0.7519, 0.4077, 0.9981, 0.5923, 0.9981, 0.5923, 0.7519, 0.6269, 0.5163, 0.6269, 0.7337, 0.8731, 0.7337, 0.8731, 0.5163, 0.375, 0.01135, 0.6194, 0.01135, 0.6194, 0.2386, 0.375, 0.2386, 0.4077, 0.01632, 0.4077, 0.2337, 0.5923, 0.2337, 0.5923, 0.01632, 0.1269, 0.5163, 0.1269, 0.7337, 0.3731, 0.7337, 0.3731, 0.5163, 0.4077, 0.2519, 0.4077, 0.4981, 0.5923, 0.4981, 0.5923, 0.2519, 0.375, 0.7614, 0.6194, 0.7614, 0.6194, 0.9886, 0.375, 0.9886, 0.375, 0.5114, 0.6194, 0.5114, 0.6194, 0.7386, 0.375, 0.7386, 0.625, 0.3965, 0.625, 0.8535, 0.625, 0.8535, 0.625, 0.3965, 0.375, 0.2614, 0.6194, 0.2614, 0.6194, 0.4886, 0.375, 0.4886, 0.375, 0.7614, 0.375, 0.9886, 0.6194, 0.9886, 0.6194, 0.7614, 0.375, 0.5114, 0.375, 0.7386, 0.6194, 0.7386, 0.6194, 0.5114, 0.625, 0.8535, 0.625, 0.3965, 0.625, 0.3965, 0.625, 0.8535, 0.375, 0.2614, 0.375, 0.4886, 0.6194, 0.4886, 0.6194, 0.2614, 0.625, 0.8773, 0.625, 0.736, 0.625, 0.736, 0.625, 0.8773, 0.625, 0.7144, 0.625, 0.5356, 0.625, 0.5356, 0.625, 0.7144, 0.375, 0.01135, 0.375, 0.2386, 0.6194, 0.2386, 0.6194, 0.01135, 0.625, 0.514, 0.625, 0.3727, 0.625, 0.3727, 0.625, 0.514, 0.625, 0.736, 0.625, 0.8773, 0.625, 0.8773, 0.625, 0.736, 0.625, 0.5356, 0.625, 0.7144, 0.625, 0.7144, 0.625, 0.5356, 0.625, 0.8483, 0.625, 0.7196, 0.625, 0.5304, 0.625, 0.4017, 0.625, 0.3204, 0.625, 0.9296, 0.625, 0.9565, 0.625, 0.2935, 0.625, 0.8483, 0.625, 0.4017, 0.625, 0.5304, 0.625, 0.7196, 0.375, 0.002265, 0.6201, 0.002265, 0.6201, 0.2477, 0.375, 0.2477, 0.625, 0.9296, 0.625, 0.3204, 0.625, 0.2935, 0.625, 0.9565, 0.625, 0.3204, 0.625, 0.5141, 0.625, 0.5087, 0.625, 0.2935, 0.625, 0.5141, 0.625, 0.7359, 0.625, 0.7413, 0.625, 0.5087, 0.625, 0.9296, 0.625, 0.7359, 0.625, 0.7413, 0.625, 0.9565, 0.625, 0.7359, 0.625, 0.9296, 0.625, 0.9565, 0.625, 0.7413, 0.625, 0.5141, 0.625, 0.3204, 0.625, 0.2935, 0.625, 0.5087, 0.625, 0.7359, 0.625, 0.5141, 0.625, 0.5087, 0.625, 0.7413, 0.625, 0.3727, 0.625, 0.514, 0.625, 0.514, 0.625, 0.3727, 0.375, 0.7529, 0.6199, 0.7529, 0.6199, 0.9971, 0.375, 0.9971, 0.375, 0.5023, 0.6201, 0.5023, 0.6201, 0.7477, 0.375, 0.7477, 0.1276, 0.5212, 0.3724, 0.5212, 0.3724, 0.7288, 0.1276, 0.7288, 0.6278, 0.5023, 0.8722, 0.5023, 0.8722, 0.7477, 0.6278, 0.7477, 0.375, 0.2529, 0.6199, 0.2529, 0.6199, 0.4971, 0.375, 0.4971, 0.3849, 0.7526, 0.6151, 0.7526, 0.6151, 0.9974, 0.3849, 0.9974, 0.3849, 0.5212, 0.6151, 0.5212, 0.6151, 0.7288, 0.3849, 0.7288, 0.1262, 0.5213, 0.3738, 0.5213, 0.3738, 0.7287, 0.1262, 0.7287, 0.6276, 0.5212, 0.8724, 0.5212, 0.8724, 0.7288, 0.6276, 0.7288, 0.3849, 0.02118, 0.6151, 0.02118, 0.6151, 0.2288, 0.3849, 0.2288, 0.3849, 0.2526, 0.6151, 0.2526, 0.6151, 0.4974, 0.3849, 0.4974, 0.3854, 0.7512, 0.6146, 0.7512, 0.6146, 0.9988, 0.3854, 0.9988, 0.3854, 0.5213, 0.6146, 0.5213, 0.6146, 0.7287, 0.3854, 0.7287, 0.1276, 0.5212, 0.1276, 0.7288, 0.3724, 0.7288, 0.3724, 0.5212, 0.6262, 0.5213, 0.8738, 0.5213, 0.8738, 0.7287, 0.6262, 0.7287, 0.3854, 0.02133, 0.6146, 0.02133, 0.6146, 0.2287, 0.3854, 0.2287, 0.3854, 0.2512, 0.6146, 0.2512, 0.6146, 0.4988, 0.3854, 0.4988, 0.3849, 0.7526, 0.3849, 0.9974, 0.6151, 0.9974, 0.6151, 0.7526, 0.3849, 0.5212, 0.3849, 0.7288, 0.6151, 0.7288, 0.6151, 0.5212, 0.1262, 0.5213, 0.1262, 0.7287, 0.3738, 0.7287, 0.3738, 0.5213, 0.6276, 0.5212, 0.6276, 0.7288, 0.8724, 0.7288, 0.8724, 0.5212, 0.3849, 0.02118, 0.3849, 0.2288, 0.6151, 0.2288, 0.6151, 0.02118, 0.3849, 0.2526, 0.3849, 0.4974, 0.6151, 0.4974, 0.6151, 0.2526, 0.3854, 0.7512, 0.3854, 0.9988, 0.6146, 0.9988, 0.6146, 0.7512, 0.3854, 0.5213, 0.3854, 0.7287, 0.6146, 0.7287, 0.6146, 0.5213, 0.1262, 0.5163, 0.3738, 0.5163, 0.3738, 0.7337, 0.1262, 0.7337, 0.6262, 0.5213, 0.6262, 0.7287, 0.8738, 0.7287, 0.8738, 0.5213, 0.3854, 0.02133, 0.3854, 0.2287, 0.6146, 0.2287, 0.6146, 0.02133, 0.3854, 0.2512, 0.3854, 0.4988, 0.6146, 0.4988, 0.6146, 0.2512, 0.4077, 0.7512, 0.5923, 0.7512, 0.5923, 0.9988, 0.4077, 0.9988, 0.4077, 0.5163, 0.5923, 0.5163, 0.5923, 0.7337, 0.4077, 0.7337, 0.1278, 0.5163, 0.3722, 0.5163, 0.3722, 0.7337, 0.1278, 0.7337, 0.6262, 0.5163, 0.8738, 0.5163, 0.8738, 0.7337, 0.6262, 0.7337, 0.4077, 0.01632, 0.5923, 0.01632, 0.5923, 0.2337, 0.4077, 0.2337, 0.4077, 0.2512, 0.5923, 0.2512, 0.5923, 0.4988, 0.4077, 0.4988, 0.4077, 0.7528, 0.5923, 0.7528, 0.5923, 0.9972, 0.4077, 0.9972, 0.4077, 0.5163, 0.5923, 0.5163, 0.5923, 0.7337, 0.4077, 0.7337, 0.1262, 0.5163, 0.1262, 0.7337, 0.3738, 0.7337, 0.3738, 0.5163, 0.6278, 0.5163, 0.8722, 0.5163, 0.8722, 0.7337, 0.6278, 0.7337, 0.4077, 0.01632, 0.5923, 0.01632, 0.5923, 0.2337, 0.4077, 0.2337, 0.4077, 0.2528, 0.5923, 0.2528, 0.5923, 0.4972, 0.4077, 0.4972, 0.4077, 0.7512, 0.4077, 0.9988, 0.5923, 0.9988, 0.5923, 0.7512, 0.4077, 0.5163, 0.4077, 0.7337, 0.5923, 0.7337, 0.5923, 0.5163, 0.1278, 0.5163, 0.1278, 0.7337, 0.3722, 0.7337, 0.3722, 0.5163, 0.6262, 0.5163, 0.6262, 0.7337, 0.8738, 0.7337, 0.8738, 0.5163, 0.4077, 0.01632, 0.4077, 0.2337, 0.5923, 0.2337, 0.5923, 0.01632, 0.4077, 0.2512, 0.4077, 0.4988, 0.5923, 0.4988, 0.5923, 0.2512, 0.4077, 0.7528, 0.4077, 0.9972, 0.5923, 0.9972, 0.5923, 0.7528, 0.4077, 0.5163, 0.4077, 0.7337, 0.5923, 0.7337, 0.5923, 0.5163, 0.3778, 0.7614, 0.625, 0.7614, 0.625, 0.9886, 0.3778, 0.9886, 0.6278, 0.5163, 0.6278, 0.7337, 0.8722, 0.7337, 0.8722, 0.5163, 0.4077, 0.01632, 0.4077, 0.2337, 0.5923, 0.2337, 0.5923, 0.01632, 0.4077, 0.2528, 0.4077, 0.4972, 0.5923, 0.4972, 0.5923, 0.2528, 0.3778, 0.2614, 0.625, 0.2614, 0.625, 0.4886, 0.3778, 0.4886, 0.3778, 0.5114, 0.625, 0.5114, 0.625, 0.7386, 0.3778, 0.7386, 0.375, 0.8535, 0.375, 0.3965, 0.375, 0.3965, 0.375, 0.8535, 0.3778, 0.01135, 0.625, 0.01135, 0.625, 0.2386, 0.3778, 0.2386, 0.375, 0.7614, 0.6194, 0.7614, 0.6194, 0.9886, 0.375, 0.9886, 0.375, 0.5114, 0.6194, 0.5114, 0.6194, 0.7386, 0.375, 0.7386, 0.625, 0.3965, 0.625, 0.8535, 0.625, 0.8535, 0.625, 0.3965, 0.375, 0.2614, 0.6194, 0.2614, 0.6194, 0.4886, 0.375, 0.4886, 0.375, 0.7614, 0.6194, 0.7614, 0.6194, 0.9886, 0.375, 0.9886, 0.375, 0.5114, 0.6194, 0.5114, 0.6194, 0.7386, 0.375, 0.7386, 0.625, 0.9296, 0.625, 0.3204, 0.625, 0.2935, 0.625, 0.9565, 0.375, 0.2614, 0.6194, 0.2614, 0.6194, 0.4886, 0.375, 0.4886, 0.625, 0.7144, 0.625, 0.5356, 0.625, 0.5356, 0.625, 0.7144, 0.3778, 0.2614, 0.3778, 0.4886, 0.625, 0.4886, 0.625, 0.2614, 0.3778, 0.5114, 0.3778, 0.7386, 0.625, 0.7386, 0.625, 0.5114, 0.375, 0.3965, 0.375, 0.8535, 0.375, 0.8535, 0.375, 0.3965, 0.3778, 0.01135, 0.3778, 0.2386, 0.625, 0.2386, 0.625, 0.01135, 0.375, 0.7614, 0.375, 0.9886, 0.6194, 0.9886, 0.6194, 0.7614, 0.375, 0.5114, 0.375, 0.7386, 0.6194, 0.7386, 0.6194, 0.5114, 0.625, 0.3204, 0.625, 0.9296, 0.625, 0.9565, 0.625, 0.2935, 0.375, 0.2614, 0.375, 0.4886, 0.6194, 0.4886, 0.6194, 0.2614, 0.375, 0.7614, 0.375, 0.9886, 0.6194, 0.9886, 0.6194, 0.7614, 0.375, 0.5114, 0.375, 0.7386, 0.6194, 0.7386, 0.6194, 0.5114, 0.625, 0.8535, 0.625, 0.3965, 0.625, 0.3965, 0.625, 0.8535, 0.375, 0.2614, 0.375, 0.4886, 0.6194, 0.4886, 0.6194, 0.2614, 0.375, 0.01135, 0.375, 0.2386, 0.6194, 0.2386, 0.6194, 0.01135, 0.625, 0.3204, 0.625, 0.5141, 0.625, 0.5087, 0.625, 0.2935, 0.625, 0.7359, 0.625, 0.5141, 0.625, 0.5087, 0.625, 0.7413, 0.625, 0.7359, 0.625, 0.9296, 0.625, 0.9565, 0.625, 0.7413, 0.625, 0.9296, 0.625, 0.7359, 0.625, 0.7413, 0.625, 0.9565, 0.375, 0.01135, 0.6194, 0.01135, 0.6194, 0.2386, 0.375, 0.2386, 0.375, 0.7144, 0.375, 0.5356, 0.375, 0.5356, 0.375, 0.7144, 0.375, 0.3727, 0.375, 0.514, 0.375, 0.514, 0.375, 0.3727, 0.375, 0.736, 0.375, 0.8773, 0.375, 0.8773, 0.375, 0.736, 0.375, 0.01135, 0.6194, 0.01135, 0.6194, 0.2386, 0.375, 0.2386, 0.375, 0.5356, 0.375, 0.7144, 0.375, 0.7144, 0.375, 0.5356, 0.625, 0.8773, 0.625, 0.736, 0.625, 0.736, 0.625, 0.8773, 0.625, 0.5141, 0.625, 0.7359, 0.625, 0.7413, 0.625, 0.5087, 0.625, 0.7144, 0.625, 0.5356, 0.625, 0.5356, 0.625, 0.7144, 0.625, 0.514, 0.625, 0.3727, 0.625, 0.3727, 0.625, 0.514, 0.625, 0.8773, 0.625, 0.736, 0.625, 0.736, 0.625, 0.8773, 0.625, 0.514, 0.625, 0.3727, 0.625, 0.3727, 0.625, 0.514, 0.3778, 0.7614, 0.3778, 0.9886, 0.625, 0.9886, 0.625, 0.7614, 0.625, 0.3965, 0.625, 0.8535, 0.625, 0.8535, 0.625, 0.3965, 0.375, 0.514, 0.375, 0.3727, 0.375, 0.3727, 0.375, 0.514, 0.375, 0.9296, 0.375, 0.3204, 0.375, 0.2935, 0.375, 0.9565, 0.375, 0.01135, 0.375, 0.2386, 0.6194, 0.2386, 0.6194, 0.01135, 0.375, 0.8773, 0.375, 0.736, 0.375, 0.736, 0.375, 0.8773, 0.625, 0.736, 0.625, 0.8773, 0.625, 0.8773, 0.625, 0.736, 0.625, 0.3727, 0.625, 0.514, 0.625, 0.514, 0.625, 0.3727, 0.625, 0.5356, 0.625, 0.7144, 0.625, 0.7144, 0.625, 0.5356, 0.625, 0.5141, 0.625, 0.3204, 0.625, 0.2935, 0.625, 0.5087, 0.625, 0.736, 0.625, 0.8773, 0.625, 0.8773, 0.625, 0.736, 0.625, 0.5356, 0.625, 0.7144, 0.625, 0.7144, 0.625, 0.5356, 0.375, 0.4017, 0.375, 0.5304, 0.375, 0.7196, 0.375, 0.8483, 0.625, 0.3204, 0.625, 0.9296, 0.625, 0.9565, 0.625, 0.2935, 0.625, 0.8483, 0.625, 0.7196, 0.625, 0.5304, 0.625, 0.4017, 0.625, 0.8483, 0.625, 0.4017, 0.625, 0.5304, 0.625, 0.7196, 0.375, 0.4017, 0.375, 0.8483, 0.375, 0.7196, 0.375, 0.5304, 0.625, 0.8483, 0.625, 0.7196, 0.625, 0.5304, 0.625, 0.4017, 0.625, 0.8483, 0.625, 0.4017, 0.625, 0.5304, 0.625, 0.7196, 0.625, 0.8535, 0.625, 0.3965, 0.625, 0.3965, 0.625, 0.8535, 0.625, 0.5141, 0.625, 0.7359, 0.625, 0.7413, 0.625, 0.5087, 0.625, 0.9296, 0.625, 0.7359, 0.625, 0.7413, 0.625, 0.9565, 0.625, 0.7359, 0.625, 0.9296, 0.625, 0.9565, 0.625, 0.7413, 0.625, 0.5141, 0.625, 0.3204, 0.625, 0.2935, 0.625, 0.5087, 0.625, 0.7359, 0.625, 0.5141, 0.625, 0.5087, 0.625, 0.7413, 0.375, 0.3204, 0.375, 0.9296, 0.375, 0.9565, 0.375, 0.2935, 0.625, 0.3727, 0.625, 0.514, 0.625, 0.514, 0.625, 0.3727, 0.375, 0.5141, 0.375, 0.3204, 0.375, 0.2935, 0.375, 0.5087, 0.375, 0.7359, 0.375, 0.5141, 0.375, 0.5087, 0.375, 0.7413, 0.375, 0.3204, 0.375, 0.5141, 0.375, 0.5087, 0.375, 0.2935, 0.375, 0.9296, 0.375, 0.7359, 0.375, 0.7413, 0.375, 0.9565, 0.375, 0.7359, 0.375, 0.9296, 0.375, 0.9565, 0.375, 0.7413, 0.625, 0.9296, 0.625, 0.3204, 0.625, 0.2935, 0.625, 0.9565, 0.375, 0.5141, 0.375, 0.7359, 0.375, 0.7413, 0.375, 0.5087, 0.625, 0.3204, 0.625, 0.5141, 0.625, 0.5087, 0.625, 0.2935, 0.8733, 0.75, 0.8733, 0.7496, 0.875, 0.7496, 0.8733, 0.5004, 0.8733, 0.5, 0.875, 0.5004, 0.6267, 0.7496, 0.6267, 0.75, 0.625, 0.7496, 0.6267, 0.5004, 0.625, 0.5004, 0.6267, 0.5, 0.625, 0.498, 0.6146, 0.5, 0.6146, 0.498, 0.375, 0.5215, 0.373, 0.5215, 0.373, 0.5, 0.6146, 0.752, 0.6146, 0.75, 0.625, 0.752, 0.373, 0.7285, 0.375, 0.7285, 0.373, 0.75, 0.625, 0.252, 0.6146, 0.252, 0.6146, 0.25, 0.127, 0.5, 0.127, 0.5215, 0.125, 0.5215, 0.625, 0.998, 0.6146, 1.0, 0.6146, 0.998, 0.127, 0.75, 0.125, 0.7285, 0.127, 0.7285, 0.625, 0.5215, 0.6146, 0.5, 0.6146, 0.5215, 0.375, 0.5215, 0.373, 0.5, 0.373, 0.5215, 0.6146, 0.75, 0.625, 0.7285, 0.6146, 0.7285, 0.373, 0.7285, 0.373, 0.75, 0.375, 0.7285, 0.625, 0.252, 0.6146, 0.25, 0.6146, 0.252, 0.127, 0.5, 0.125, 0.5215, 0.127, 0.5215, 0.625, 0.998, 0.6146, 0.998, 0.6146, 1.0, 0.127, 0.75, 0.127, 0.7285, 0.125, 0.7285, 0.625, 0.5163, 0.5923, 0.5163, 0.5923, 0.5, 0.375, 0.5163, 0.3731, 0.5163, 0.3731, 0.5, 0.5923, 0.75, 0.5923, 0.7337, 0.625, 0.7337, 0.3731, 0.7337, 0.375, 0.7337, 0.3731, 0.75, 0.625, 0.2519, 0.5923, 0.2519, 0.5923, 0.25, 0.1269, 0.5, 0.1269, 0.5163, 0.125, 0.5163, 0.625, 0.9981, 0.5923, 1.0, 0.5923, 0.9981, 0.1269, 0.75, 0.125, 0.7337, 0.1269, 0.7337, 0.625, 0.5163, 0.5923, 0.5, 0.5923, 0.5163, 0.375, 0.5163, 0.3731, 0.5, 0.3731, 0.5163, 0.5923, 0.75, 0.625, 0.7337, 0.5923, 0.7337, 0.3731, 0.7337, 0.3731, 0.75, 0.375, 0.7337, 0.625, 0.2519, 0.5923, 0.25, 0.5923, 0.2519, 0.1269, 0.5, 0.125, 0.5163, 0.1269, 0.5163, 0.625, 0.9981, 0.5923, 0.9981, 0.5923, 1.0, 0.1269, 0.75, 0.1269, 0.7337, 0.125, 0.7337, 0.625, 0.8535, 0.625, 0.9296, 0.625, 0.8773, 0.625, 0.3965, 0.625, 0.3727, 0.625, 0.3204, 0.625, 0.514, 0.625, 0.5356, 0.625, 0.5141, 0.625, 0.7144, 0.625, 0.736, 0.625, 0.7359, 0.625, 0.8535, 0.625, 0.8773, 0.625, 0.9296, 0.625, 0.3965, 0.625, 0.3204, 0.625, 0.3727, 0.625, 0.514, 0.625, 0.5141, 0.625, 0.5356, 0.625, 0.7144, 0.625, 0.7359, 0.625, 0.736, 0.6194, 0.0, 0.625, 0.01305, 0.6194, 0.01135, 0.625, 0.237, 0.6194, 0.25, 0.6194, 0.2386, 0.625, 0.5087, 0.6194, 0.5114, 0.6194, 0.4886, 0.625, 0.7413, 0.6194, 0.7614, 0.6194, 0.7386, 0.6194, 0.0, 0.6194, 0.01135, 0.625, 0.01305, 0.6194, 0.2386, 0.6194, 0.25, 0.625, 0.237, 0.6194, 0.4886, 0.6194, 0.5114, 0.625, 0.5087, 0.6194, 0.7386, 0.6194, 0.7614, 0.625, 0.7413, 0.625, 0.8535, 0.625, 0.8773, 0.625, 0.8483, 0.625, 0.3965, 0.625, 0.4017, 0.625, 0.3727, 0.625, 0.514, 0.625, 0.5304, 0.625, 0.5356, 0.625, 0.7144, 0.625, 0.7196, 0.625, 0.736, 0.625, 0.8535, 0.625, 0.8483, 0.625, 0.8773, 0.625, 0.3965, 0.625, 0.3727, 0.625, 0.4017, 0.625, 0.514, 0.625, 0.5356, 0.625, 0.5304, 0.625, 0.7144, 0.625, 0.736, 0.625, 0.7196, 0.6213, 0.0, 0.625, 0.002265, 0.6201, 0.002265, 0.625, 0.2477, 0.6213, 0.25, 0.6201, 0.2477, 0.625, 0.7528, 0.6199, 0.7529, 0.6201, 0.75, 0.625, 0.4972, 0.6201, 0.5, 0.6199, 0.4971, 0.1276, 0.7288, 0.1276, 0.75, 0.125, 0.7288, 0.6151, 0.9974, 0.625, 0.9974, 0.6151, 1.0, 0.1276, 0.5212, 0.125, 0.5212, 0.1276, 0.5, 0.625, 0.2526, 0.6151, 0.2526, 0.6151, 0.25, 0.375, 0.7288, 0.3849, 0.7288, 0.3849, 0.75, 0.625, 0.7288, 0.6151, 0.75, 0.6151, 0.7288, 0.375, 0.5212, 0.3849, 0.5, 0.3849, 0.5212, 0.625, 0.5212, 0.6151, 0.5212, 0.6151, 0.5, 0.1262, 0.7287, 0.1262, 0.75, 0.125, 0.7287, 0.6146, 0.9988, 0.625, 0.9988, 0.6146, 1.0, 0.1262, 0.5213, 0.125, 0.5213, 0.1262, 0.5, 0.625, 0.2287, 0.6146, 0.25, 0.6146, 0.2287, 0.3738, 0.7287, 0.375, 0.7287, 0.3738, 0.75, 0.625, 0.7512, 0.6146, 0.7512, 0.6146, 0.75, 0.3738, 0.5213, 0.3738, 0.5, 0.375, 0.5213, 0.625, 0.5213, 0.6146, 0.5213, 0.6146, 0.5, 0.1276, 0.7288, 0.125, 0.7288, 0.1276, 0.75, 0.6151, 0.9974, 0.6151, 1.0, 0.625, 0.9974, 0.1276, 0.5212, 0.1276, 0.5, 0.125, 0.5212, 0.625, 0.2526, 0.6151, 0.25, 0.6151, 0.2526, 0.375, 0.7288, 0.3849, 0.75, 0.3849, 0.7288, 0.625, 0.7288, 0.6151, 0.7288, 0.6151, 0.75, 0.375, 0.5212, 0.3849, 0.5212, 0.3849, 0.5, 0.625, 0.5212, 0.6151, 0.5, 0.6151, 0.5212, 0.1262, 0.7287, 0.125, 0.7287, 0.1262, 0.75, 0.6146, 0.9988, 0.6146, 1.0, 0.625, 0.9988, 0.1262, 0.5213, 0.1262, 0.5, 0.125, 0.5213, 0.625, 0.2287, 0.6146, 0.2287, 0.6146, 0.25, 0.3738, 0.7287, 0.3738, 0.75, 0.375, 0.7287, 0.625, 0.7512, 0.6146, 0.75, 0.6146, 0.7512, 0.3738, 0.5213, 0.375, 0.5213, 0.3738, 0.5, 0.625, 0.5213, 0.6146, 0.5, 0.6146, 0.5213, 0.1262, 0.7337, 0.1262, 0.75, 0.125, 0.7337, 0.5923, 0.9988, 0.625, 0.9988, 0.5923, 1.0, 0.1262, 0.5163, 0.125, 0.5163, 0.1262, 0.5, 0.625, 0.2337, 0.5923, 0.25, 0.5923, 0.2337, 0.3738, 0.7337, 0.375, 0.7337, 0.3738, 0.75, 0.625, 0.7512, 0.5923, 0.7512, 0.5923, 0.75, 0.3738, 0.5163, 0.3738, 0.5, 0.375, 0.5163, 0.625, 0.5163, 0.5923, 0.5163, 0.5923, 0.5, 0.375, 0.01632, 0.4077, 0.0, 0.4077, 0.01632, 0.5923, 0.0, 0.625, 0.01632, 0.5923, 0.01632, 0.375, 0.2337, 0.4077, 0.2337, 0.4077, 0.25, 0.625, 0.2337, 0.5923, 0.25, 0.5923, 0.2337, 0.3722, 0.7337, 0.375, 0.7337, 0.3722, 0.75, 0.625, 0.7528, 0.5923, 0.7528, 0.5923, 0.75, 0.3722, 0.5163, 0.3722, 0.5, 0.375, 0.5163, 0.625, 0.4972, 0.5923, 0.5, 0.5923, 0.4972, 0.1262, 0.7337, 0.125, 0.7337, 0.1262, 0.75, 0.5923, 0.9988, 0.5923, 1.0, 0.625, 0.9988, 0.1262, 0.5163, 0.1262, 0.5, 0.125, 0.5163, 0.625, 0.2337, 0.5923, 0.2337, 0.5923, 0.25, 0.3738, 0.7337, 0.3738, 0.75, 0.375, 0.7337, 0.625, 0.7512, 0.5923, 0.75, 0.5923, 0.7512, 0.3738, 0.5163, 0.375, 0.5163, 0.3738, 0.5, 0.625, 0.5163, 0.5923, 0.5, 0.5923, 0.5163, 0.375, 0.01632, 0.4077, 0.01632, 0.4077, 0.0, 0.5923, 0.0, 0.5923, 0.01632, 0.625, 0.01632, 0.375, 0.2337, 0.4077, 0.25, 0.4077, 0.2337, 0.625, 0.2337, 0.5923, 0.2337, 0.5923, 0.25, 0.3722, 0.7337, 0.3722, 0.75, 0.375, 0.7337, 0.625, 0.7528, 0.5923, 0.75, 0.5923, 0.7528, 0.3722, 0.5163, 0.375, 0.5163, 0.3722, 0.5, 0.625, 0.4972, 0.5923, 0.4972, 0.5923, 0.5, 0.375, 0.3965, 0.375, 0.3204, 0.375, 0.3727, 0.375, 0.8535, 0.375, 0.8773, 0.375, 0.9296, 0.375, 0.514, 0.375, 0.5141, 0.375, 0.5356, 0.375, 0.7144, 0.375, 0.7359, 0.375, 0.736, 0.625, 0.8535, 0.625, 0.9296, 0.625, 0.8773, 0.625, 0.3965, 0.625, 0.3727, 0.625, 0.3204, 0.625, 0.514, 0.625, 0.5356, 0.625, 0.5141, 0.625, 0.7144, 0.625, 0.736, 0.625, 0.7359, 0.625, 0.8535, 0.625, 0.9296, 0.625, 0.8773, 0.625, 0.3965, 0.625, 0.3727, 0.625, 0.3204, 0.625, 0.514, 0.625, 0.5356, 0.625, 0.5141, 0.625, 0.7144, 0.625, 0.736, 0.625, 0.7359, 0.375, 0.3965, 0.375, 0.3727, 0.375, 0.3204, 0.375, 0.8535, 0.375, 0.9296, 0.375, 0.8773, 0.375, 0.514, 0.375, 0.5356, 0.375, 0.5141, 0.375, 0.7144, 0.375, 0.736, 0.375, 0.7359, 0.625, 0.8535, 0.625, 0.8773, 0.625, 0.9296, 0.625, 0.3965, 0.625, 0.3204, 0.625, 0.3727, 0.625, 0.514, 0.625, 0.5141, 0.625, 0.5356, 0.625, 0.7144, 0.625, 0.7359, 0.625, 0.736, 0.625, 0.8535, 0.625, 0.8773, 0.625, 0.9296, 0.625, 0.3965, 0.625, 0.3204, 0.625, 0.3727, 0.625, 0.514, 0.625, 0.5141, 0.625, 0.5356, 0.625, 0.7144, 0.625, 0.7359, 0.625, 0.736, 0.3778, 0.2386, 0.3778, 0.25, 0.375, 0.237, 0.375, 0.01304, 0.3778, 0.0, 0.3778, 0.01135, 0.3778, 0.4886, 0.3778, 0.5114, 0.375, 0.5087, 0.3778, 0.7386, 0.3778, 0.7614, 0.375, 0.7413, 0.6194, 0.0, 0.625, 0.01305, 0.6194, 0.01135, 0.625, 0.237, 0.6194, 0.25, 0.6194, 0.2386, 0.625, 0.5087, 0.6194, 0.5114, 0.6194, 0.4886, 0.625, 0.7413, 0.6194, 0.7614, 0.6194, 0.7386, 0.6194, 0.0, 0.625, 0.01305, 0.6194, 0.01135, 0.625, 0.237, 0.6194, 0.25, 0.6194, 0.2386, 0.625, 0.5087, 0.6194, 0.5114, 0.6194, 0.4886, 0.625, 0.7413, 0.6194, 0.7614, 0.6194, 0.7386, 0.375, 0.237, 0.3778, 0.25, 0.3778, 0.2386, 0.3778, 0.01135, 0.3778, 0.0, 0.375, 0.01304, 0.375, 0.5087, 0.3778, 0.5114, 0.3778, 0.4886, 0.375, 0.7413, 0.3778, 0.7614, 0.3778, 0.7386, 0.6194, 0.0, 0.6194, 0.01135, 0.625, 0.01305, 0.6194, 0.2386, 0.6194, 0.25, 0.625, 0.237, 0.6194, 0.4886, 0.6194, 0.5114, 0.625, 0.5087, 0.6194, 0.7386, 0.6194, 0.7614, 0.625, 0.7413, 0.6194, 0.0, 0.6194, 0.01135, 0.625, 0.01305, 0.6194, 0.2386, 0.6194, 0.25, 0.625, 0.237, 0.6194, 0.4886, 0.6194, 0.5114, 0.625, 0.5087, 0.6194, 0.7386, 0.6194, 0.7614, 0.625, 0.7413, 0.375, 0.3965, 0.375, 0.3727, 0.375, 0.4017, 0.375, 0.8535, 0.375, 0.8483, 0.375, 0.8773, 0.375, 0.514, 0.375, 0.5356, 0.375, 0.5304, 0.375, 0.7144, 0.375, 0.736, 0.375, 0.7196, 0.625, 0.8535, 0.625, 0.8773, 0.625, 0.8483, 0.625, 0.3965, 0.625, 0.4017, 0.625, 0.3727, 0.625, 0.514, 0.625, 0.5304, 0.625, 0.5356, 0.625, 0.7144, 0.625, 0.7196, 0.625, 0.736, 0.625, 0.8535, 0.625, 0.8773, 0.625, 0.8483, 0.625, 0.3965, 0.625, 0.4017, 0.625, 0.3727, 0.625, 0.514, 0.625, 0.5304, 0.625, 0.5356, 0.625, 0.7144, 0.625, 0.7196, 0.625, 0.736, 0.375, 0.3965, 0.375, 0.4017, 0.375, 0.3727, 0.375, 0.8535, 0.375, 0.8773, 0.375, 0.8483, 0.375, 0.514, 0.375, 0.5304, 0.375, 0.5356, 0.375, 0.7144, 0.375, 0.7196, 0.375, 0.736, 0.625, 0.8535, 0.625, 0.8483, 0.625, 0.8773, 0.625, 0.3965, 0.625, 0.3727, 0.625, 0.4017, 0.625, 0.514, 0.625, 0.5356, 0.625, 0.5304, 0.625, 0.7144, 0.625, 0.736, 0.625, 0.7196, 0.625, 0.8535, 0.625, 0.8483, 0.625, 0.8773, 0.625, 0.3965, 0.625, 0.3727, 0.625, 0.4017, 0.625, 0.514, 0.625, 0.5356, 0.625, 0.5304, 0.625, 0.7144, 0.625, 0.736, 0.625, 0.7196, 0.375, 0.0, 0.6202, 0.0, 0.6202, 0.0004379, 0.375, 0.0004379, 0.8733, 0.7496, 0.8733, 0.5004, 0.875, 0.5004, 0.875, 0.7496, 0.6202, 0.2517, 0.375, 0.2517, 0.375, 0.2496, 0.6202, 0.2496, 0.8733, 0.5004, 0.6267, 0.5004, 0.6267, 0.5, 0.8733, 0.5, 0.6202, 0.5004, 0.375, 0.5004, 0.375, 0.4983, 0.6202, 0.4983, 0.6267, 0.5004, 0.6267, 0.7496, 0.6202, 0.7496, 0.6202, 0.5004, 0.6202, 0.7517, 0.375, 0.7517, 0.375, 0.7496, 0.6202, 0.7496, 0.6267, 0.7496, 0.8733, 0.7496, 0.8733, 0.75, 0.6267, 0.75, 0.625, 0.752, 0.625, 0.998, 0.6146, 0.998, 0.6146, 0.752, 0.127, 0.7285, 0.373, 0.7285, 0.373, 0.75, 0.127, 0.75, 0.627, 0.5215, 0.627, 0.7285, 0.6146, 0.7285, 0.6146, 0.5215, 0.6146, 0.5215, 0.3854, 0.5215, 0.3854, 0.498, 0.6146, 0.498, 0.625, 0.252, 0.625, 0.498, 0.6146, 0.498, 0.6146, 0.252, 0.373, 0.5215, 0.127, 0.5215, 0.127, 0.5, 0.373, 0.5, 0.127, 0.5215, 0.127, 0.7285, 0.125, 0.7285, 0.125, 0.5215, 0.6146, 0.252, 0.3854, 0.252, 0.3854, 0.2285, 0.6146, 0.2285, 0.3854, 0.998, 0.6146, 0.998, 0.6146, 1.0, 0.3854, 1.0, 0.625, 0.02149, 0.625, 0.2285, 0.6146, 0.2285, 0.6146, 0.02149, 0.6146, 0.752, 0.3854, 0.752, 0.3854, 0.7285, 0.6146, 0.7285, 0.373, 0.7285, 0.373, 0.5215, 0.3854, 0.5215, 0.3854, 0.7285, 0.6146, 0.752, 0.6146, 0.998, 0.625, 0.998, 0.625, 0.752, 0.127, 0.75, 0.373, 0.75, 0.373, 0.7285, 0.127, 0.7285, 0.6146, 0.5215, 0.6146, 0.7285, 0.627, 0.7285, 0.627, 0.5215, 0.6146, 0.498, 0.3854, 0.498, 0.3854, 0.5215, 0.6146, 0.5215, 0.6146, 0.252, 0.6146, 0.498, 0.625, 0.498, 0.625, 0.252, 0.373, 0.5, 0.127, 0.5, 0.127, 0.5215, 0.373, 0.5215, 0.125, 0.5215, 0.125, 0.7285, 0.127, 0.7285, 0.127, 0.5215, 0.6146, 0.2285, 0.3854, 0.2285, 0.3854, 0.252, 0.6146, 0.252, 0.3854, 1.0, 0.6146, 1.0, 0.6146, 0.998, 0.3854, 0.998, 0.6146, 0.02149, 0.6146, 0.2285, 0.625, 0.2285, 0.625, 0.02149, 0.6146, 0.7285, 0.3854, 0.7285, 0.3854, 0.752, 0.6146, 0.752, 0.3854, 0.7285, 0.3854, 0.5215, 0.373, 0.5215, 0.373, 0.7285, 0.625, 0.7519, 0.625, 0.9981, 0.5923, 0.9981, 0.5923, 0.7519, 0.1269, 0.7337, 0.3731, 0.7337, 0.3731, 0.75, 0.1269, 0.75, 0.6269, 0.5163, 0.6269, 0.7337, 0.5923, 0.7337, 0.5923, 0.5163, 0.5923, 0.5163, 0.4077, 0.5163, 0.4077, 0.4981, 0.5923, 0.4981, 0.625, 0.2519, 0.625, 0.4981, 0.5923, 0.4981, 0.5923, 0.2519, 0.3731, 0.5163, 0.1269, 0.5163, 0.1269, 0.5, 0.3731, 0.5, 0.1269, 0.5163, 0.1269, 0.7337, 0.125, 0.7337, 0.125, 0.5163, 0.5923, 0.2519, 0.4077, 0.2519, 0.4077, 0.2337, 0.5923, 0.2337, 0.4077, 0.9981, 0.5923, 0.9981, 0.5923, 1.0, 0.4077, 1.0, 0.625, 0.01632, 0.625, 0.2337, 0.5923, 0.2337, 0.5923, 0.01632, 0.5923, 0.7519, 0.4077, 0.7519, 0.4077, 0.7337, 0.5923, 0.7337, 0.3731, 0.7337, 0.3731, 0.5163, 0.4077, 0.5163, 0.4077, 0.7337, 0.5923, 0.7519, 0.5923, 0.9981, 0.625, 0.9981, 0.625, 0.7519, 0.1269, 0.75, 0.3731, 0.75, 0.3731, 0.7337, 0.1269, 0.7337, 0.5923, 0.5163, 0.5923, 0.7337, 0.6269, 0.7337, 0.6269, 0.5163, 0.5923, 0.4981, 0.4077, 0.4981, 0.4077, 0.5163, 0.5923, 0.5163, 0.5923, 0.2519, 0.5923, 0.4981, 0.625, 0.4981, 0.625, 0.2519, 0.3731, 0.5, 0.1269, 0.5, 0.1269, 0.5163, 0.3731, 0.5163, 0.125, 0.5163, 0.125, 0.7337, 0.1269, 0.7337, 0.1269, 0.5163, 0.5923, 0.2337, 0.4077, 0.2337, 0.4077, 0.2519, 0.5923, 0.2519, 0.4077, 1.0, 0.5923, 1.0, 0.5923, 0.9981, 0.4077, 0.9981, 0.5923, 0.01632, 0.5923, 0.2337, 0.625, 0.2337, 0.625, 0.01632, 0.5923, 0.7337, 0.4077, 0.7337, 0.4077, 0.7519, 0.5923, 0.7519, 0.4077, 0.7337, 0.4077, 0.5163, 0.3731, 0.5163, 0.3731, 0.7337, 0.375, 0.0, 0.6194, 0.0, 0.6194, 0.01135, 0.375, 0.01135, 0.625, 0.01305, 0.625, 0.237, 0.6194, 0.2386, 0.6194, 0.01135, 0.6194, 0.2614, 0.375, 0.2614, 0.375, 0.2386, 0.6194, 0.2386, 0.625, 0.2935, 0.625, 0.5087, 0.6194, 0.4886, 0.6194, 0.2614, 0.6194, 0.5114, 0.375, 0.5114, 0.375, 0.4886, 0.6194, 0.4886, 0.625, 0.5087, 0.625, 0.7413, 0.6194, 0.7386, 0.6194, 0.5114, 0.6194, 0.7614, 0.375, 0.7614, 0.375, 0.7386, 0.6194, 0.7386, 0.625, 0.7413, 0.625, 0.9565, 0.6194, 0.9886, 0.6194, 0.7614, 0.375, 0.01135, 0.6194, 0.01135, 0.6194, 0.0, 0.375, 0.0, 0.6194, 0.01135, 0.6194, 0.2386, 0.625, 0.237, 0.625, 0.01305, 0.6194, 0.2386, 0.375, 0.2386, 0.375, 0.2614, 0.6194, 0.2614, 0.6194, 0.2614, 0.6194, 0.4886, 0.625, 0.5087, 0.625, 0.2935, 0.6194, 0.4886, 0.375, 0.4886, 0.375, 0.5114, 0.6194, 0.5114, 0.6194, 0.5114, 0.6194, 0.7386, 0.625, 0.7413, 0.625, 0.5087, 0.6194, 0.7386, 0.375, 0.7386, 0.375, 0.7614, 0.6194, 0.7614, 0.6194, 0.7614, 0.6194, 0.9886, 0.625, 0.9565, 0.625, 0.7413, 0.625, 0.8535, 0.625, 0.3965, 0.625, 0.3204, 0.625, 0.9296, 0.625, 0.3727, 0.625, 0.514, 0.625, 0.5141, 0.625, 0.3204, 0.625, 0.5356, 0.625, 0.7144, 0.625, 0.7359, 0.625, 0.5141, 0.625, 0.736, 0.625, 0.8773, 0.625, 0.9296, 0.625, 0.7359, 0.625, 0.9296, 0.625, 0.3204, 0.625, 0.3965, 0.625, 0.8535, 0.625, 0.3204, 0.625, 0.5141, 0.625, 0.514, 0.625, 0.3727, 0.625, 0.5141, 0.625, 0.7359, 0.625, 0.7144, 0.625, 0.5356, 0.625, 0.7359, 0.625, 0.9296, 0.625, 0.8773, 0.625, 0.736, 0.625, 0.8483, 0.625, 0.4017, 0.625, 0.3965, 0.625, 0.8535, 0.625, 0.4017, 0.625, 0.5304, 0.625, 0.514, 0.625, 0.3727, 0.625, 0.5304, 0.625, 0.7196, 0.625, 0.7144, 0.625, 0.5356, 0.625, 0.7196, 0.625, 0.8483, 0.625, 0.8773, 0.625, 0.736, 0.625, 0.8535, 0.625, 0.3965, 0.625, 0.4017, 0.625, 0.8483, 0.625, 0.3727, 0.625, 0.514, 0.625, 0.5304, 0.625, 0.4017, 0.625, 0.5356, 0.625, 0.7144, 0.625, 0.7196, 0.625, 0.5304, 0.625, 0.736, 0.625, 0.8773, 0.625, 0.8483, 0.625, 0.7196, 0.625, 0.8773, 0.625, 0.8773, 0.625, 0.8535, 0.625, 0.8535, 0.625, 0.3727, 0.625, 0.3727, 0.625, 0.3965, 0.625, 0.3965, 0.625, 0.5356, 0.625, 0.5356, 0.625, 0.514, 0.625, 0.514, 0.625, 0.736, 0.625, 0.736, 0.625, 0.7144, 0.625, 0.7144, 0.625, 0.3727, 0.625, 0.3727, 0.625, 0.3965, 0.625, 0.3965, 0.625, 0.8773, 0.625, 0.8773, 0.625, 0.8535, 0.625, 0.8535, 0.625, 0.5356, 0.625, 0.5356, 0.625, 0.514, 0.625, 0.514, 0.625, 0.736, 0.625, 0.736, 0.625, 0.7144, 0.625, 0.7144, 0.3764, 0.0, 0.6213, 0.0, 0.6201, 0.002265, 0.375, 0.002265, 0.625, 0.002265, 0.625, 0.2477, 0.6201, 0.2477, 0.6201, 0.002265, 0.6199, 0.2529, 0.375, 0.2529, 0.375, 0.2477, 0.6201, 0.2477, 0.625, 0.2528, 0.625, 0.4972, 0.6199, 0.4971, 0.6199, 0.2529, 0.6201, 0.5023, 0.375, 0.5023, 0.375, 0.4971, 0.6199, 0.4971, 0.6278, 0.5023, 0.6278, 0.7477, 0.6201, 0.7477, 0.6201, 0.5023, 0.6199, 0.7529, 0.375, 0.7529, 0.375, 0.7477, 0.6201, 0.7477, 0.625, 0.7528, 0.625, 0.9972, 0.6199, 0.9971, 0.6199, 0.7529, 0.1276, 0.5212, 0.1276, 0.7288, 0.125, 0.7288, 0.125, 0.5212, 0.3849, 0.9974, 0.6151, 0.9974, 0.6151, 1.0, 0.3849, 1.0, 0.8724, 0.7288, 0.8724, 0.5212, 0.875, 0.5212, 0.875, 0.7288, 0.6151, 0.2526, 0.3849, 0.2526, 0.3849, 0.2288, 0.6151, 0.2288, 0.3724, 0.5212, 0.1276, 0.5212, 0.1276, 0.5, 0.3724, 0.5, 0.625, 0.2526, 0.625, 0.4974, 0.6151, 0.4974, 0.6151, 0.2526, 0.6151, 0.5212, 0.3849, 0.5212, 0.3849, 0.4974, 0.6151, 0.4974, 0.3724, 0.7288, 0.3724, 0.5212, 0.3849, 0.5212, 0.3849, 0.7288, 0.6276, 0.5212, 0.6276, 0.7288, 0.6151, 0.7288, 0.6151, 0.5212, 0.6151, 0.7526, 0.3849, 0.7526, 0.3849, 0.7288, 0.6151, 0.7288, 0.1276, 0.7288, 0.3724, 0.7288, 0.3724, 0.75, 0.1276, 0.75, 0.625, 0.7526, 0.625, 0.9974, 0.6151, 0.9974, 0.6151, 0.7526, 0.1262, 0.5213, 0.1262, 0.7287, 0.125, 0.7287, 0.125, 0.5213, 0.3854, 0.9988, 0.6146, 0.9988, 0.6146, 1.0, 0.3854, 1.0, 0.625, 0.02133, 0.625, 0.2287, 0.6146, 0.2287, 0.6146, 0.02133, 0.6146, 0.2512, 0.3854, 0.2512, 0.3854, 0.2287, 0.6146, 0.2287, 0.3738, 0.5213, 0.1262, 0.5213, 0.1262, 0.5, 0.3738, 0.5, 0.625, 0.2512, 0.625, 0.4988, 0.6146, 0.4988, 0.6146, 0.2512, 0.6146, 0.5213, 0.3854, 0.5213, 0.3854, 0.4988, 0.6146, 0.4988, 0.3738, 0.7287, 0.3738, 0.5213, 0.3854, 0.5213, 0.3854, 0.7287, 0.6262, 0.5213, 0.6262, 0.7287, 0.6146, 0.7287, 0.6146, 0.5213, 0.6146, 0.7512, 0.3854, 0.7512, 0.3854, 0.7287, 0.6146, 0.7287, 0.1262, 0.7287, 0.3738, 0.7287, 0.3738, 0.75, 0.1262, 0.75, 0.625, 0.7512, 0.625, 0.9988, 0.6146, 0.9988, 0.6146, 0.7512, 0.125, 0.5212, 0.125, 0.7288, 0.1276, 0.7288, 0.1276, 0.5212, 0.3849, 1.0, 0.6151, 1.0, 0.6151, 0.9974, 0.3849, 0.9974, 0.875, 0.7288, 0.875, 0.5212, 0.8724, 0.5212, 0.8724, 0.7288, 0.6151, 0.2288, 0.3849, 0.2288, 0.3849, 0.2526, 0.6151, 0.2526, 0.3724, 0.5, 0.1276, 0.5, 0.1276, 0.5212, 0.3724, 0.5212, 0.6151, 0.2526, 0.6151, 0.4974, 0.625, 0.4974, 0.625, 0.2526, 0.6151, 0.4974, 0.3849, 0.4974, 0.3849, 0.5212, 0.6151, 0.5212, 0.3849, 0.7288, 0.3849, 0.5212, 0.3724, 0.5212, 0.3724, 0.7288, 0.6151, 0.5212, 0.6151, 0.7288, 0.6276, 0.7288, 0.6276, 0.5212, 0.6151, 0.7288, 0.3849, 0.7288, 0.3849, 0.7526, 0.6151, 0.7526, 0.1276, 0.75, 0.3724, 0.75, 0.3724, 0.7288, 0.1276, 0.7288, 0.6151, 0.7526, 0.6151, 0.9974, 0.625, 0.9974, 0.625, 0.7526, 0.125, 0.5213, 0.125, 0.7287, 0.1262, 0.7287, 0.1262, 0.5213, 0.3854, 1.0, 0.6146, 1.0, 0.6146, 0.9988, 0.3854, 0.9988, 0.6146, 0.02133, 0.6146, 0.2287, 0.625, 0.2287, 0.625, 0.02133, 0.6146, 0.2287, 0.3854, 0.2287, 0.3854, 0.2512, 0.6146, 0.2512, 0.3738, 0.5, 0.1262, 0.5, 0.1262, 0.5213, 0.3738, 0.5213, 0.6146, 0.2512, 0.6146, 0.4988, 0.625, 0.4988, 0.625, 0.2512, 0.6146, 0.4988, 0.3854, 0.4988, 0.3854, 0.5213, 0.6146, 0.5213, 0.3854, 0.7287, 0.3854, 0.5213, 0.3738, 0.5213, 0.3738, 0.7287, 0.6146, 0.5213, 0.6146, 0.7287, 0.6262, 0.7287, 0.6262, 0.5213, 0.6146, 0.7287, 0.3854, 0.7287, 0.3854, 0.7512, 0.6146, 0.7512, 0.1262, 0.75, 0.3738, 0.75, 0.3738, 0.7287, 0.1262, 0.7287, 0.6146, 0.7512, 0.6146, 0.9988, 0.625, 0.9988, 0.625, 0.7512, 0.1262, 0.5163, 0.1262, 0.7337, 0.125, 0.7337, 0.125, 0.5163, 0.4077, 0.9988, 0.5923, 0.9988, 0.5923, 1.0, 0.4077, 1.0, 0.625, 0.01632, 0.625, 0.2337, 0.5923, 0.2337, 0.5923, 0.01632, 0.5923, 0.2512, 0.4077, 0.2512, 0.4077, 0.2337, 0.5923, 0.2337, 0.3738, 0.5163, 0.1262, 0.5163, 0.1262, 0.5, 0.3738, 0.5, 0.625, 0.2512, 0.625, 0.4988, 0.5923, 0.4988, 0.5923, 0.2512, 0.5923, 0.5163, 0.4077, 0.5163, 0.4077, 0.4988, 0.5923, 0.4988, 0.3738, 0.7337, 0.3738, 0.5163, 0.4077, 0.5163, 0.4077, 0.7337, 0.6262, 0.5163, 0.6262, 0.7337, 0.5923, 0.7337, 0.5923, 0.5163, 0.5923, 0.7512, 0.4077, 0.7512, 0.4077, 0.7337, 0.5923, 0.7337, 0.1262, 0.7337, 0.3738, 0.7337, 0.3738, 0.75, 0.1262, 0.75, 0.625, 0.7512, 0.625, 0.9988, 0.5923, 0.9988, 0.5923, 0.7512, 0.375, 0.2337, 0.375, 0.01632, 0.4077, 0.01632, 0.4077, 0.2337, 0.4077, 0.0, 0.5923, 0.0, 0.5923, 0.01632, 0.4077, 0.01632, 0.625, 0.01632, 0.625, 0.2337, 0.5923, 0.2337, 0.5923, 0.01632, 0.5923, 0.2528, 0.4077, 0.2528, 0.4077, 0.2337, 0.5923, 0.2337, 0.3722, 0.5163, 0.1278, 0.5163, 0.1278, 0.5, 0.3722, 0.5, 0.625, 0.2528, 0.625, 0.4972, 0.5923, 0.4972, 0.5923, 0.2528, 0.5923, 0.5163, 0.4077, 0.5163, 0.4077, 0.4972, 0.5923, 0.4972, 0.3722, 0.7337, 0.3722, 0.5163, 0.4077, 0.5163, 0.4077, 0.7337, 0.6278, 0.5163, 0.6278, 0.7337, 0.5923, 0.7337, 0.5923, 0.5163, 0.5923, 0.7528, 0.4077, 0.7528, 0.4077, 0.7337, 0.5923, 0.7337, 0.1278, 0.7337, 0.3722, 0.7337, 0.3722, 0.75, 0.1278, 0.75, 0.625, 0.7528, 0.625, 0.9972, 0.5923, 0.9972, 0.5923, 0.7528, 0.125, 0.5163, 0.125, 0.7337, 0.1262, 0.7337, 0.1262, 0.5163, 0.4077, 1.0, 0.5923, 1.0, 0.5923, 0.9988, 0.4077, 0.9988, 0.5923, 0.01632, 0.5923, 0.2337, 0.625, 0.2337, 0.625, 0.01632, 0.5923, 0.2337, 0.4077, 0.2337, 0.4077, 0.2512, 0.5923, 0.2512, 0.3738, 0.5, 0.1262, 0.5, 0.1262, 0.5163, 0.3738, 0.5163, 0.5923, 0.2512, 0.5923, 0.4988, 0.625, 0.4988, 0.625, 0.2512, 0.5923, 0.4988, 0.4077, 0.4988, 0.4077, 0.5163, 0.5923, 0.5163, 0.4077, 0.7337, 0.4077, 0.5163, 0.3738, 0.5163, 0.3738, 0.7337, 0.5923, 0.5163, 0.5923, 0.7337, 0.6262, 0.7337, 0.6262, 0.5163, 0.5923, 0.7337, 0.4077, 0.7337, 0.4077, 0.7512, 0.5923, 0.7512, 0.1262, 0.75, 0.3738, 0.75, 0.3738, 0.7337, 0.1262, 0.7337, 0.5923, 0.7512, 0.5923, 0.9988, 0.625, 0.9988, 0.625, 0.7512, 0.4077, 0.2337, 0.4077, 0.01632, 0.375, 0.01632, 0.375, 0.2337, 0.4077, 0.01632, 0.5923, 0.01632, 0.5923, 0.0, 0.4077, 0.0, 0.5923, 0.01632, 0.5923, 0.2337, 0.625, 0.2337, 0.625, 0.01632, 0.5923, 0.2337, 0.4077, 0.2337, 0.4077, 0.2528, 0.5923, 0.2528, 0.3722, 0.5, 0.1278, 0.5, 0.1278, 0.5163, 0.3722, 0.5163, 0.5923, 0.2528, 0.5923, 0.4972, 0.625, 0.4972, 0.625, 0.2528, 0.5923, 0.4972, 0.4077, 0.4972, 0.4077, 0.5163, 0.5923, 0.5163, 0.4077, 0.7337, 0.4077, 0.5163, 0.3722, 0.5163, 0.3722, 0.7337, 0.5923, 0.5163, 0.5923, 0.7337, 0.6278, 0.7337, 0.6278, 0.5163, 0.5923, 0.7337, 0.4077, 0.7337, 0.4077, 0.7528, 0.5923, 0.7528, 0.1278, 0.75, 0.3722, 0.75, 0.3722, 0.7337, 0.1278, 0.7337, 0.5923, 0.7528, 0.5923, 0.9972, 0.625, 0.9972, 0.625, 0.7528, 0.375, 0.237, 0.375, 0.01304, 0.3778, 0.01135, 0.3778, 0.2386, 0.3778, 0.0, 0.625, 0.0, 0.625, 0.01135, 0.3778, 0.01135, 0.625, 0.2614, 0.3778, 0.2614, 0.3778, 0.2386, 0.625, 0.2386, 0.375, 0.5087, 0.375, 0.2935, 0.3778, 0.2614, 0.3778, 0.4886, 0.625, 0.5114, 0.3778, 0.5114, 0.3778, 0.4886, 0.625, 0.4886, 0.375, 0.7413, 0.375, 0.5087, 0.3778, 0.5114, 0.3778, 0.7386, 0.625, 0.7614, 0.3778, 0.7614, 0.3778, 0.7386, 0.625, 0.7386, 0.375, 0.9565, 0.375, 0.7413, 0.3778, 0.7614, 0.3778, 0.9886, 0.375, 0.0, 0.6194, 0.0, 0.6194, 0.01135, 0.375, 0.01135, 0.625, 0.01305, 0.625, 0.237, 0.6194, 0.2386, 0.6194, 0.01135, 0.6194, 0.2614, 0.375, 0.2614, 0.375, 0.2386, 0.6194, 0.2386, 0.625, 0.2935, 0.625, 0.5087, 0.6194, 0.4886, 0.6194, 0.2614, 0.6194, 0.5114, 0.375, 0.5114, 0.375, 0.4886, 0.6194, 0.4886, 0.625, 0.5087, 0.625, 0.7413, 0.6194, 0.7386, 0.6194, 0.5114, 0.6194, 0.7614, 0.375, 0.7614, 0.375, 0.7386, 0.6194, 0.7386, 0.625, 0.7413, 0.625, 0.9565, 0.6194, 0.9886, 0.6194, 0.7614, 0.375, 0.0, 0.6194, 0.0, 0.6194, 0.01135, 0.375, 0.01135, 0.625, 0.01305, 0.625, 0.237, 0.6194, 0.2386, 0.6194, 0.01135, 0.6194, 0.2614, 0.375, 0.2614, 0.375, 0.2386, 0.6194, 0.2386, 0.625, 0.2935, 0.625, 0.5087, 0.6194, 0.4886, 0.6194, 0.2614, 0.6194, 0.5114, 0.375, 0.5114, 0.375, 0.4886, 0.6194, 0.4886, 0.625, 0.5087, 0.625, 0.7413, 0.6194, 0.7386, 0.6194, 0.5114, 0.6194, 0.7614, 0.375, 0.7614, 0.375, 0.7386, 0.6194, 0.7386, 0.625, 0.7413, 0.625, 0.9565, 0.6194, 0.9886, 0.6194, 0.7614, 0.3778, 0.2386, 0.3778, 0.01135, 0.375, 0.01304, 0.375, 0.237, 0.3778, 0.01135, 0.625, 0.01135, 0.625, 0.0, 0.3778, 0.0, 0.625, 0.2386, 0.3778, 0.2386, 0.3778, 0.2614, 0.625, 0.2614, 0.3778, 0.4886, 0.3778, 0.2614, 0.375, 0.2935, 0.375, 0.5087, 0.625, 0.4886, 0.3778, 0.4886, 0.3778, 0.5114, 0.625, 0.5114, 0.3778, 0.7386, 0.3778, 0.5114, 0.375, 0.5087, 0.375, 0.7413, 0.625, 0.7386, 0.3778, 0.7386, 0.3778, 0.7614, 0.625, 0.7614, 0.3778, 0.9886, 0.3778, 0.7614, 0.375, 0.7413, 0.375, 0.9565, 0.375, 0.01135, 0.6194, 0.01135, 0.6194, 0.0, 0.375, 0.0, 0.6194, 0.01135, 0.6194, 0.2386, 0.625, 0.237, 0.625, 0.01305, 0.6194, 0.2386, 0.375, 0.2386, 0.375, 0.2614, 0.6194, 0.2614, 0.6194, 0.2614, 0.6194, 0.4886, 0.625, 0.5087, 0.625, 0.2935, 0.6194, 0.4886, 0.375, 0.4886, 0.375, 0.5114, 0.6194, 0.5114, 0.6194, 0.5114, 0.6194, 0.7386, 0.625, 0.7413, 0.625, 0.5087, 0.6194, 0.7386, 0.375, 0.7386, 0.375, 0.7614, 0.6194, 0.7614, 0.6194, 0.7614, 0.6194, 0.9886, 0.625, 0.9565, 0.625, 0.7413, 0.375, 0.01135, 0.6194, 0.01135, 0.6194, 0.0, 0.375, 0.0, 0.6194, 0.01135, 0.6194, 0.2386, 0.625, 0.237, 0.625, 0.01305, 0.6194, 0.2386, 0.375, 0.2386, 0.375, 0.2614, 0.6194, 0.2614, 0.6194, 0.2614, 0.6194, 0.4886, 0.625, 0.5087, 0.625, 0.2935, 0.6194, 0.4886, 0.375, 0.4886, 0.375, 0.5114, 0.6194, 0.5114, 0.6194, 0.5114, 0.6194, 0.7386, 0.625, 0.7413, 0.625, 0.5087, 0.6194, 0.7386, 0.375, 0.7386, 0.375, 0.7614, 0.6194, 0.7614, 0.6194, 0.7614, 0.6194, 0.9886, 0.625, 0.9565, 0.625, 0.7413, 0.375, 0.3965, 0.375, 0.8535, 0.375, 0.9296, 0.375, 0.3204, 0.375, 0.514, 0.375, 0.3727, 0.375, 0.3204, 0.375, 0.5141, 0.375, 0.7144, 0.375, 0.5356, 0.375, 0.5141, 0.375, 0.7359, 0.375, 0.8773, 0.375, 0.736, 0.375, 0.7359, 0.375, 0.9296, 0.625, 0.8535, 0.625, 0.3965, 0.625, 0.3204, 0.625, 0.9296, 0.625, 0.3727, 0.625, 0.514, 0.625, 0.5141, 0.625, 0.3204, 0.625, 0.5356, 0.625, 0.7144, 0.625, 0.7359, 0.625, 0.5141, 0.625, 0.736, 0.625, 0.8773, 0.625, 0.9296, 0.625, 0.7359, 0.625, 0.8535, 0.625, 0.3965, 0.625, 0.3204, 0.625, 0.9296, 0.625, 0.3727, 0.625, 0.514, 0.625, 0.5141, 0.625, 0.3204, 0.625, 0.5356, 0.625, 0.7144, 0.625, 0.7359, 0.625, 0.5141, 0.625, 0.736, 0.625, 0.8773, 0.625, 0.9296, 0.625, 0.7359, 0.375, 0.3204, 0.375, 0.9296, 0.375, 0.8535, 0.375, 0.3965, 0.375, 0.5141, 0.375, 0.3204, 0.375, 0.3727, 0.375, 0.514, 0.375, 0.7359, 0.375, 0.5141, 0.375, 0.5356, 0.375, 0.7144, 0.375, 0.9296, 0.375, 0.7359, 0.375, 0.736, 0.375, 0.8773, 0.625, 0.9296, 0.625, 0.3204, 0.625, 0.3965, 0.625, 0.8535, 0.625, 0.3204, 0.625, 0.5141, 0.625, 0.514, 0.625, 0.3727, 0.625, 0.5141, 0.625, 0.7359, 0.625, 0.7144, 0.625, 0.5356, 0.625, 0.7359, 0.625, 0.9296, 0.625, 0.8773, 0.625, 0.736, 0.625, 0.9296, 0.625, 0.3204, 0.625, 0.3965, 0.625, 0.8535, 0.625, 0.3204, 0.625, 0.5141, 0.625, 0.514, 0.625, 0.3727, 0.625, 0.5141, 0.625, 0.7359, 0.625, 0.7144, 0.625, 0.5356, 0.625, 0.7359, 0.625, 0.9296, 0.625, 0.8773, 0.625, 0.736, 0.375, 0.4017, 0.375, 0.8483, 0.375, 0.8535, 0.375, 0.3965, 0.375, 0.5304, 0.375, 0.4017, 0.375, 0.3727, 0.375, 0.514, 0.375, 0.7196, 0.375, 0.5304, 0.375, 0.5356, 0.375, 0.7144, 0.375, 0.8483, 0.375, 0.7196, 0.375, 0.736, 0.375, 0.8773, 0.625, 0.8483, 0.625, 0.4017, 0.625, 0.3965, 0.625, 0.8535, 0.625, 0.4017, 0.625, 0.5304, 0.625, 0.514, 0.625, 0.3727, 0.625, 0.5304, 0.625, 0.7196, 0.625, 0.7144, 0.625, 0.5356, 0.625, 0.7196, 0.625, 0.8483, 0.625, 0.8773, 0.625, 0.736, 0.625, 0.8483, 0.625, 0.4017, 0.625, 0.3965, 0.625, 0.8535, 0.625, 0.4017, 0.625, 0.5304, 0.625, 0.514, 0.625, 0.3727, 0.625, 0.5304, 0.625, 0.7196, 0.625, 0.7144, 0.625, 0.5356, 0.625, 0.7196, 0.625, 0.8483, 0.625, 0.8773, 0.625, 0.736, 0.375, 0.3965, 0.375, 0.8535, 0.375, 0.8483, 0.375, 0.4017, 0.375, 0.514, 0.375, 0.3727, 0.375, 0.4017, 0.375, 0.5304, 0.375, 0.7144, 0.375, 0.5356, 0.375, 0.5304, 0.375, 0.7196, 0.375, 0.8773, 0.375, 0.736, 0.375, 0.7196, 0.375, 0.8483, 0.625, 0.8535, 0.625, 0.3965, 0.625, 0.4017, 0.625, 0.8483, 0.625, 0.3727, 0.625, 0.514, 0.625, 0.5304, 0.625, 0.4017, 0.625, 0.5356, 0.625, 0.7144, 0.625, 0.7196, 0.625, 0.5304, 0.625, 0.736, 0.625, 0.8773, 0.625, 0.8483, 0.625, 0.7196, 0.625, 0.8535, 0.625, 0.3965, 0.625, 0.4017, 0.625, 0.8483, 0.625, 0.3727, 0.625, 0.514, 0.625, 0.5304, 0.625, 0.4017, 0.625, 0.5356, 0.625, 0.7144, 0.625, 0.7196, 0.625, 0.5304, 0.625, 0.736, 0.625, 0.8773, 0.625, 0.8483, 0.625, 0.7196, 0.375, 0.7144, 0.375, 0.7144, 0.375, 0.736, 0.375, 0.736, 0.375, 0.8535, 0.375, 0.8535, 0.375, 0.8773, 0.375, 0.8773, 0.625, 0.514, 0.625, 0.514, 0.625, 0.5356, 0.625, 0.5356, 0.625, 0.736, 0.625, 0.736, 0.625, 0.7144, 0.625, 0.7144, 0.625, 0.3727, 0.625, 0.3727, 0.625, 0.3965, 0.625, 0.3965, 0.625, 0.8773, 0.625, 0.8773, 0.625, 0.8535, 0.625, 0.8535, 0.625, 0.8535, 0.625, 0.8535, 0.625, 0.8773, 0.625, 0.8773, 0.625, 0.5356, 0.625, 0.5356, 0.625, 0.514, 0.625, 0.514, 0.625, 0.8773, 0.625, 0.8773, 0.625, 0.8535, 0.625, 0.8535, 0.625, 0.3727, 0.625, 0.3727, 0.625, 0.3965, 0.625, 0.3965, 0.625, 0.736, 0.625, 0.736, 0.625, 0.7144, 0.625, 0.7144, 0.625, 0.5356, 0.625, 0.5356, 0.625, 0.514, 0.625, 0.514, 0.625, 0.736, 0.625, 0.736, 0.625, 0.7144, 0.625, 0.7144, 0.625, 0.3727, 0.625, 0.3727, 0.625, 0.3965, 0.625, 0.3965, 0.625, 0.8773, 0.625, 0.8773, 0.625, 0.8535, 0.625, 0.8535, 0.625, 0.5356, 0.625, 0.5356, 0.625, 0.514, 0.625, 0.514, 0.625, 0.736, 0.625, 0.736, 0.625, 0.7144, 0.625, 0.7144, 0.375, 0.3727, 0.375, 0.3727, 0.375, 0.3965, 0.375, 0.3965, 0.375, 0.8773, 0.375, 0.8773, 0.375, 0.8535, 0.375, 0.8535, 0.375, 0.5356, 0.375, 0.5356, 0.375, 0.514, 0.375, 0.514, 0.375, 0.736, 0.375, 0.736, 0.375, 0.7144, 0.375, 0.7144, 0.375, 0.3727, 0.375, 0.3727, 0.375, 0.3965, 0.375, 0.3965, 0.375, 0.5356, 0.375, 0.5356, 0.375, 0.514, 0.375, 0.514, 0.625, 0.3727, 0.625, 0.3727, 0.625, 0.3965, 0.625, 0.3965, 0.375, 0.0004379, 0.6202, 0.0004379, 0.6202, 0.2496, 0.375, 0.2496])
me_cube_002.materials.append(mat_grund)
me_cube_002.materials.append(mat_wall)
me_cube_002.materials.append(mat_top)
me_cube_002.materials.append(mat_pellare)
me_cube_002.update()
me_cube = bpy.data.meshes.new('Cube')
me_cube.from_pydata([(-2.468, -8.553, -0.9088), (-2.468, -8.553, 0.6575), (-2.468, 8.574, -0.9088), (-2.468, 8.574, 0.6575), (1.841, -8.553, -0.9088), (1.841, -8.553, 0.6575), (1.841, 8.574, -0.9088), (1.841, 8.574, 0.6575), (5.425, -8.553, -0.9088), (5.425, -8.553, 0.6575), (5.425, 8.574, -0.9088), (5.425, 8.574, 0.6575), (11.89, -8.553, -0.9088), (11.89, -8.553, 0.6575), (11.89, 8.574, -0.9088), (11.89, 8.574, 0.6575), (-2.341, -8.363, 0.4337), (-2.341, -8.363, 1.814), (-2.341, 8.366, 0.4337), (-2.341, 8.366, 1.814), (-1.662, -8.363, 0.4337), (-1.662, -8.363, 1.814), (-1.662, 8.366, 0.4337), (-1.662, 8.366, 1.814), (-2.341, 1.025, 0.4337), (-2.341, -1.025, 0.4337), (-2.341, -1.025, 1.814), (-2.341, 1.025, 1.814), (-1.662, -1.025, 0.4337), (-1.662, 1.025, 0.4337), (-1.662, 1.025, 1.814), (-1.662, -1.025, 1.814), (-2.261, 7.706, 0.538), (-2.261, 7.706, 1.814), (-2.261, 8.363, 0.538), (-2.261, 8.363, 1.814), (1.782, 7.706, 0.538), (1.782, 7.706, 1.814), (1.782, 8.363, 0.538), (1.782, 8.363, 1.814), (-2.261, -8.359, 0.538), (-2.261, -8.359, 1.814), (-2.261, -7.702, 0.538), (-2.261, -7.702, 1.814), (1.782, -8.359, 0.538), (1.782, -8.359, 1.814), (1.782, -7.702, 0.538), (1.782, -7.702, 1.814), (-4.792, -1.688, -2.036), (-4.89, -1.688, -0.4551), (-4.792, 1.692, -2.036), (-4.89, 1.692, -0.4551), (-2.235, -1.688, -0.8447), (-2.47, -1.691, 0.6571), (-2.235, 1.692, -0.8447), (-2.47, 1.69, 0.6571), (-4.443, 1.023, -0.4215), (-4.833, 1.023, 0.4164), (-4.443, 1.692, -0.4215), (-4.833, 1.692, 0.4164), (-1.787, 1.023, 0.8143), (-2.177, 1.023, 1.652), (-1.787, 1.692, 0.8143), (-2.177, 1.692, 1.652), (-4.453, -1.694, -0.4215), (-4.843, -1.694, 0.4164), (-4.453, -1.024, -0.4215), (-4.843, -1.024, 0.4164), (-1.797, -1.694, 0.8143), (-2.187, -1.694, 1.652), (-1.797, -1.024, 0.8143), (-2.187, -1.024, 1.652), (-4.999, -1.697, -0.6032), (-4.999, -1.697, 0.7126), (-4.32, -1.697, -0.6032), (-4.32, -1.697, 0.7126), (-4.999, -1.023, -0.6032), (-4.999, -1.023, 0.7126), (-4.32, -1.023, -0.6032), (-4.32, -1.023, 0.7126), (-4.999, 1.023, -0.6032), (-4.999, 1.023, 0.7126), (-4.32, 1.023, -0.6032), (-4.32, 1.023, 0.7126), (-4.999, 1.697, -0.6032), (-4.999, 1.697, 0.7126), (-4.32, 1.697, -0.6032), (-4.32, 1.697, 0.7126)], [], [(0, 1, 3, 2), (2, 3, 7, 6), (6, 7, 5, 4), (4, 5, 1, 0), (2, 6, 4, 0), (7, 3, 1, 5), (8, 9, 11, 10), (10, 11, 15, 14), (14, 15, 13, 12), (12, 13, 9, 8), (10, 14, 12, 8), (15, 11, 9, 13), (24, 27, 19, 18), (18, 19, 23, 22), (28, 31, 21, 20), (20, 21, 17, 16), (25, 28, 20, 16), (31, 26, 17, 21), (23, 19, 27, 30), (18, 22, 29, 24), (22, 23, 30, 29), (27, 24, 29, 30), (16, 17, 26, 25), (26, 31, 28, 25), (32, 33, 35, 34), (34, 35, 39, 38), (38, 39, 37, 36), (36, 37, 33, 32), (34, 38, 36, 32), (39, 35, 33, 37), (40, 41, 43, 42), (42, 43, 47, 46), (46, 47, 45, 44), (44, 45, 41, 40), (42, 46, 44, 40), (47, 43, 41, 45), (48, 49, 51, 50), (50, 51, 55, 54), (54, 55, 53, 52), (52, 53, 49, 48), (50, 54, 52, 48), (55, 51, 49, 53), (56, 57, 59, 58), (58, 59, 63, 62), (62, 63, 61, 60), (60, 61, 57, 56), (58, 62, 60, 56), (63, 59, 57, 61), (64, 65, 67, 66), (66, 67, 71, 70), (70, 71, 69, 68), (68, 69, 65, 64), (66, 70, 68, 64), (71, 67, 65, 69), (78, 79, 75, 74), (74, 75, 73, 72), (76, 78, 74, 72), (79, 77, 73, 75), (72, 73, 77, 76), (77, 79, 78, 76), (86, 87, 83, 82), (82, 83, 81, 80), (84, 86, 82, 80), (87, 85, 81, 83), (80, 81, 85, 84), (85, 87, 86, 84)])
_uv = me_cube.uv_layers.new(name='UVMap')
_uv.uv.foreach_set('vector', [0.375, 0.0, 0.625, 0.0, 0.625, 0.25, 0.375, 0.25, 0.375, 0.25, 0.625, 0.25, 0.625, 0.5, 0.375, 0.5, 0.375, 0.5, 0.625, 0.5, 0.625, 0.75, 0.375, 0.75, 0.375, 0.75, 0.625, 0.75, 0.625, 1.0, 0.375, 1.0, 0.125, 0.5, 0.375, 0.5, 0.375, 0.75, 0.125, 0.75, 0.625, 0.5, 0.875, 0.5, 0.875, 0.75, 0.625, 0.75, 0.375, 0.0, 0.625, 0.0, 0.625, 0.25, 0.375, 0.25, 0.375, 0.25, 0.625, 0.25, 0.625, 0.5, 0.375, 0.5, 0.375, 0.5, 0.625, 0.5, 0.625, 0.75, 0.375, 0.75, 0.375, 0.75, 0.625, 0.75, 0.625, 1.0, 0.375, 1.0, 0.125, 0.5, 0.375, 0.5, 0.375, 0.75, 0.125, 0.75, 0.625, 0.5, 0.875, 0.5, 0.875, 0.75, 0.625, 0.75, 0.375, 0.1398, 0.625, 0.1398, 0.625, 0.247, 0.375, 0.247, 0.375, 0.247, 0.625, 0.247, 0.625, 0.503, 0.375, 0.503, 0.375, 0.6401, 0.625, 0.6401, 0.625, 0.7472, 0.375, 0.7472, 0.375, 0.7472, 0.625, 0.7472, 0.625, 1.0, 0.375, 1.0, 0.125, 0.6401, 0.375, 0.6401, 0.375, 0.7472, 0.125, 0.7472, 0.625, 0.6401, 0.875, 0.6401, 0.875, 0.7472, 0.625, 0.7472, 0.625, 0.503, 0.875, 0.503, 0.875, 0.6102, 0.625, 0.6102, 0.125, 0.503, 0.375, 0.503, 0.375, 0.6102, 0.125, 0.6102, 0.375, 0.503, 0.625, 0.503, 0.625, 0.6102, 0.375, 0.6102, 0.625, 0.1398, 0.375, 0.1398, 0.375, 0.6102, 0.625, 0.6102, 0.375, 0.002764, 0.625, 0.002764, 0.625, 0.1099, 0.375, 0.1099, 0.625, 0.1099, 0.625, 0.6401, 0.375, 0.6401, 0.375, 0.1099, 0.375, 0.0, 0.625, 0.0, 0.625, 0.25, 0.375, 0.25, 0.375, 0.25, 0.625, 0.25, 0.625, 0.5, 0.375, 0.5, 0.375, 0.5, 0.625, 0.5, 0.625, 0.75, 0.375, 0.75, 0.375, 0.75, 0.625, 0.75, 0.625, 1.0, 0.375, 1.0, 0.125, 0.5, 0.375, 0.5, 0.375, 0.75, 0.125, 0.75, 0.625, 0.5, 0.875, 0.5, 0.875, 0.75, 0.625, 0.75, 0.375, 0.0, 0.625, 0.0, 0.625, 0.25, 0.375, 0.25, 0.375, 0.25, 0.625, 0.25, 0.625, 0.5, 0.375, 0.5, 0.375, 0.5, 0.625, 0.5, 0.625, 0.75, 0.375, 0.75, 0.375, 0.75, 0.625, 0.75, 0.625, 1.0, 0.375, 1.0, 0.125, 0.5, 0.375, 0.5, 0.375, 0.75, 0.125, 0.75, 0.625, 0.5, 0.875, 0.5, 0.875, 0.75, 0.625, 0.75, 0.375, 0.1005, 0.625, 0.1005, 0.625, 0.1497, 0.375, 0.1497, 0.375, 0.1497, 0.625, 0.1497, 0.625, 0.6003, 0.375, 0.6003, 0.375, 0.6003, 0.625, 0.6003, 0.625, 0.6495, 0.375, 0.6495, 0.375, 0.6495, 0.625, 0.6495, 0.625, 1.0, 0.375, 1.0, 0.125, 0.6003, 0.375, 0.6003, 0.375, 0.6495, 0.125, 0.6495, 0.625, 0.6003, 0.875, 0.6003, 0.875, 0.6495, 0.625, 0.6495, 0.375, 0.0, 0.625, 0.0, 0.625, 0.25, 0.375, 0.25, 0.375, 0.25, 0.625, 0.25, 0.625, 0.5, 0.375, 0.5, 0.375, 0.5, 0.625, 0.5, 0.625, 0.75, 0.375, 0.75, 0.375, 0.75, 0.625, 0.75, 0.625, 1.0, 0.375, 1.0, 0.125, 0.5, 0.375, 0.5, 0.375, 0.75, 0.125, 0.75, 0.625, 0.5, 0.875, 0.5, 0.875, 0.75, 0.625, 0.75, 0.375, 0.0, 0.625, 0.0, 0.625, 0.25, 0.375, 0.25, 0.375, 0.25, 0.625, 0.25, 0.625, 0.5, 0.375, 0.5, 0.375, 0.5, 0.625, 0.5, 0.625, 0.75, 0.375, 0.75, 0.375, 0.75, 0.625, 0.75, 0.625, 1.0, 0.375, 1.0, 0.125, 0.5, 0.375, 0.5, 0.375, 0.75, 0.125, 0.75, 0.625, 0.5, 0.875, 0.5, 0.875, 0.75, 0.625, 0.75, 0.375, 0.6401, 0.625, 0.6401, 0.625, 0.7472, 0.375, 0.7472, 0.375, 0.7472, 0.625, 0.7472, 0.625, 1.0, 0.375, 1.0, 0.125, 0.6401, 0.375, 0.6401, 0.375, 0.7472, 0.125, 0.7472, 0.625, 0.6401, 0.875, 0.6401, 0.875, 0.7472, 0.625, 0.7472, 0.375, 0.002764, 0.625, 0.002764, 0.625, 0.1099, 0.375, 0.1099, 0.625, 0.1099, 0.625, 0.6401, 0.375, 0.6401, 0.375, 0.1099, 0.375, 0.6401, 0.625, 0.6401, 0.625, 0.7472, 0.375, 0.7472, 0.375, 0.7472, 0.625, 0.7472, 0.625, 1.0, 0.375, 1.0, 0.125, 0.6401, 0.375, 0.6401, 0.375, 0.7472, 0.125, 0.7472, 0.625, 0.6401, 0.875, 0.6401, 0.875, 0.7472, 0.625, 0.7472, 0.375, 0.002764, 0.625, 0.002764, 0.625, 0.1099, 0.375, 0.1099, 0.625, 0.1099, 0.625, 0.6401, 0.375, 0.6401, 0.375, 0.1099])
me_cube.update()

# ---- objects
ob_station = bpy.data.objects.new('Station', me_cube_002)
ob_col_colonly = bpy.data.objects.new('col-colonly', me_cube)

# ---- transforms, parenting, visibility, modifiers, constraints
ob_station.location = (0.0, 0.0, 0.0)
ob_station.scale = (0.3, 0.3, 0.3)
ob_col_colonly.location = (1.553, -1.36e-07, -1.012)

# ---- collection membership
scene.collection.objects.link(ob_station)
scene.collection.objects.link(ob_col_colonly)

# ---- scene / render settings (as saved in the file)
scene.frame_start = 1; scene.frame_end = 250; scene.frame_set(1)
scene.render.engine = 'BLENDER_EEVEE_NEXT'
scene.cycles.sampling_pattern = 'TABULATED_SOBOL'
scene.cycles.use_light_tree = False
scene.view_settings.view_transform = 'Filmic'
bpy.context.view_layer.update()

# ---- added for rendering (the .blend has no active camera and no usable light): camera, sun
cam_auto = bpy.data.cameras.new('AutoCamera')
cam_auto.lens = 50.0
cam_auto.sensor_width = 36.0
cam_auto.clip_end = 1000.0
ob_auto_camera = bpy.data.objects.new('AutoCamera', cam_auto)
scene.collection.objects.link(ob_auto_camera)
ob_auto_camera.location = (27.5462, -27.0448, 16.9048)
ob_auto_camera.rotation_euler = (1.09748, -7.21219e-08, 0.694738)
scene.camera = ob_auto_camera
light_auto_sun = bpy.data.lights.new('AutoSun', 'SUN')
light_auto_sun.energy = 3.0
light_auto_sun.angle = 0.0523599
ob_auto_sun = bpy.data.objects.new('AutoSun', light_auto_sun)
scene.collection.objects.link(ob_auto_sun)
ob_auto_sun.rotation_euler = (0.872665, 0.174533, 0.523599)
bpy.context.view_layer.update()
